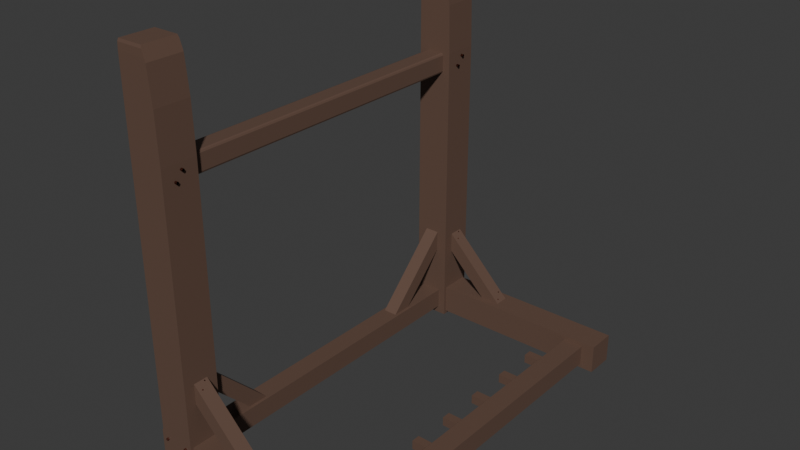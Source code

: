 # Source: Weapon_Rack.blend  (saved by Blender 4.4.30; exported with 4.5.12 LTS)
import bpy
from mathutils import Matrix  # noqa: F401  (used for matrix-valued properties, if any)

bpy.ops.wm.read_factory_settings(use_empty=True)
scene = bpy.context.scene
scene.name = 'Scene'

# ---- collections
col_collection = bpy.data.collections.new('Collection'); scene.collection.children.link(col_collection)
col_weapon_rack = bpy.data.collections.new('Weapon Rack'); scene.collection.children.link(col_weapon_rack)

# ---- materials (node trees are filled in below, after node groups)
mat_material = bpy.data.materials.new('Material')
mat_material.alpha_threshold = 0.0
mat_material.roughness = 0.5
mat_material.line_color = (0.0, 0.0, 0.0, 1.0)
mat_material_001 = bpy.data.materials.new('Material.001')

# ---- material node trees
mat_material.use_nodes = True; mat_material.node_tree.nodes.clear()
_N = mat_material.node_tree.nodes; _L = mat_material.node_tree.links
n0 = _N.new('ShaderNodeOutputMaterial'); n0.name = 'Material Output'; n0.location = (300, 300)
n1 = _N.new('ShaderNodeBsdfPrincipled'); n1.name = 'Principled BSDF'; n1.location = (10, 300)
n1.inputs[0].default_value = (0.1344, 0.07928, 0.05779, 1.0)
n1.inputs[3].default_value = 1.45
_L.new(n1.outputs[0], n0.inputs[0])
n0.is_active_output = True
mat_material_001.use_nodes = True; mat_material_001.node_tree.nodes.clear()
_N = mat_material_001.node_tree.nodes; _L = mat_material_001.node_tree.links
n0 = _N.new('ShaderNodeBsdfPrincipled'); n0.name = 'Principled BSDF'; n0.location = (10, 300)
n0.inputs[0].default_value = (0.06437, 0.01555, 0.008777, 1.0)
n0.inputs[2].default_value = 0.2457
n1 = _N.new('ShaderNodeOutputMaterial'); n1.name = 'Material Output'; n1.location = (300, 300)
_L.new(n0.outputs[0], n1.inputs[0])
n1.is_active_output = True

# ---- world
world_world = bpy.data.worlds.new('World'); scene.world = world_world
world_world.use_nodes = True; world_world.node_tree.nodes.clear()
_N = world_world.node_tree.nodes; _L = world_world.node_tree.links
n0 = _N.new('ShaderNodeOutputWorld'); n0.name = 'World Output'; n0.location = (300, 300)
n1 = _N.new('ShaderNodeBackground'); n1.name = 'Background'; n1.location = (10, 300)
n1.inputs[0].default_value = (0.05088, 0.05088, 0.05088, 1.0)
_L.new(n1.outputs[0], n0.inputs[0])
n0.is_active_output = True
world_world.color = (0.05088, 0.05088, 0.05088)
world_world.sun_shadow_jitter_overblur = 0.0

# ---- meshes
me_cube_001 = bpy.data.meshes.new('Cube.001')
me_cube_001.from_pydata([(1.0, 1.0, -1.0), (1.0, -1.0, -1.0), (-1.0, 1.0, -1.0), (-1.0, -1.0, -1.0), (1.0, -19.0, -1.0), (1.0, -21.0, -1.0), (-1.0, -19.0, -1.0), (-1.0, -21.0, -1.0), (1.0, 1.0, 0.5115), (0.7557, 1.0, 0.9346), (0.9346, 1.0, 0.7557), (1.0, -1.0, 0.5115), (0.9346, -1.0, 0.7557), (0.7557, -1.0, 0.9346), (1.0, -19.0, 0.5115), (0.7557, -19.0, 0.9346), (0.9346, -19.0, 0.7557), (1.0, -21.0, 0.5115), (0.9346, -21.0, 0.7557), (0.7557, -21.0, 0.9346), (-0.954, 0.954, 1.0), (-1.0, 1.0, 0.954), (-0.9865, 0.9865, 0.9865), (-0.954, -0.954, 1.0), (-1.0, -1.0, 0.954), (-0.9865, -0.9865, 0.9865), (-0.954, -19.05, 1.0), (-1.0, -19.0, 0.954), (-0.9865, -19.01, 0.9865), (-0.954, -20.95, 1.0), (-1.0, -21.0, 0.954), (-0.9865, -20.99, 0.9865), (0.6833, 1.0, 0.954), (0.5115, 0.954, 1.0), (0.5618, 0.9865, 0.9865), (0.5115, -0.954, 1.0), (0.6833, -1.0, 0.954), (0.5618, -0.9865, 0.9865), (0.6833, -19.0, 0.954), (0.5115, -19.05, 1.0), (0.5618, -19.01, 0.9865), (0.5115, -20.95, 1.0), (0.6833, -21.0, 0.954), (0.5618, -20.99, 0.9865), (0.5696, -19.33, -0.8573), (0.5696, -0.6697, -0.8573), (0.5696, -19.33, -0.9609), (0.5696, -0.6697, -0.9609), (-0.5696, -19.33, -0.8573), (-0.5696, -0.6697, -0.8573), (-0.5696, -19.33, -0.9609), (-0.5696, -0.6697, -0.9609), (10.57, -19.33, -0.8573), (10.57, -0.6697, -0.8573), (10.57, -19.33, -0.9609), (10.57, -0.6697, -0.9609), (9.43, -19.33, -0.8573), (9.43, -0.6697, -0.8573), (9.43, -19.33, -0.9609), (9.43, -0.6697, -0.9609), (-1.317, -20.82, -0.8349), (11.32, -20.82, -0.8349), (-1.317, -20.82, -0.9833), (11.32, -20.82, -0.9833), (-1.317, -19.18, -0.8349), (11.32, -19.18, -0.8349), (-1.317, -19.18, -0.9833), (11.32, -19.18, -0.9833), (-1.317, -0.8161, -0.8349), (11.32, -0.8161, -0.8349), (-1.317, -0.8161, -0.9833), (11.32, -0.8161, -0.9833), (-1.317, 0.8161, -0.8349), (11.32, 0.8161, -0.8349), (-1.317, 0.8161, -0.9833), (11.32, 0.8161, -0.9833), (0.5696, -19.33, 0.4951), (0.4466, -19.33, 0.5063), (0.5336, -19.33, 0.5031), (0.4466, -0.6697, 0.5063), (0.5696, -0.6697, 0.4951), (0.5336, -0.6697, 0.5031), (0.4466, -19.33, 0.4028), (0.5696, -19.33, 0.4139), (0.5336, -19.33, 0.406), (0.5696, -0.6697, 0.4139), (0.4466, -0.6697, 0.4028), (0.5336, -0.6697, 0.406), (-0.4466, -19.33, 0.5063), (-0.5696, -19.33, 0.4951), (-0.5336, -19.33, 0.5031), (-0.5696, -0.6697, 0.4951), (-0.4466, -0.6697, 0.5063), (-0.5336, -0.6697, 0.5031), (-0.5696, -19.33, 0.4139), (-0.4466, -19.33, 0.4028), (-0.5336, -19.33, 0.406), (-0.4466, -0.6697, 0.4028), (-0.5696, -0.6697, 0.4139), (-0.5336, -0.6697, 0.406), (0.6686, 0.5796, -0.8672), (0.6686, 1.08, -0.8672), (0.7036, 0.5796, -0.8663), (0.7036, 1.08, -0.8663), (0.7292, 0.5796, -0.864), (0.7292, 1.08, -0.864), (0.7385, 0.5796, -0.8608), (0.7385, 1.08, -0.8608), (0.7292, 0.5796, -0.8576), (0.7292, 1.08, -0.8576), (0.7036, 0.5796, -0.8553), (0.7036, 1.08, -0.8553), (0.6686, 0.5796, -0.8545), (0.6686, 1.08, -0.8545), (0.6336, 0.5796, -0.8553), (0.6336, 1.08, -0.8553), (0.608, 0.5796, -0.8576), (0.608, 1.08, -0.8576), (0.5987, 0.5796, -0.8608), (0.5987, 1.08, -0.8608), (0.608, 0.5796, -0.864), (0.608, 1.08, -0.864), (0.6336, 0.5796, -0.8663), (0.6336, 1.08, -0.8663), (-0.6606, 0.5796, -0.8672), (-0.6606, 1.08, -0.8672), (-0.6256, 0.5796, -0.8663), (-0.6256, 1.08, -0.8663), (-0.6, 0.5796, -0.864), (-0.6, 1.08, -0.864), (-0.5907, 0.5796, -0.8608), (-0.5907, 1.08, -0.8608), (-0.6, 0.5796, -0.8576), (-0.6, 1.08, -0.8576), (-0.6256, 0.5796, -0.8553), (-0.6256, 1.08, -0.8553), (-0.6606, 0.5796, -0.8545), (-0.6606, 1.08, -0.8545), (-0.6956, 0.5796, -0.8553), (-0.6956, 1.08, -0.8553), (-0.7212, 0.5796, -0.8576), (-0.7212, 1.08, -0.8576), (-0.7305, 0.5796, -0.8608), (-0.7305, 1.08, -0.8608), (-0.7212, 0.5796, -0.864), (-0.7212, 1.08, -0.864), (-0.6956, 0.5796, -0.8663), (-0.6956, 1.08, -0.8663), (-0.6606, 0.5796, -0.9752), (-0.6606, 1.08, -0.9752), (-0.6256, 0.5796, -0.9744), (-0.6256, 1.08, -0.9744), (-0.6, 0.5796, -0.9721), (-0.6, 1.08, -0.9721), (-0.5907, 0.5796, -0.9689), (-0.5907, 1.08, -0.9689), (-0.6, 0.5796, -0.9657), (-0.6, 1.08, -0.9657), (-0.6256, 0.5796, -0.9634), (-0.6256, 1.08, -0.9634), (-0.6606, 0.5796, -0.9625), (-0.6606, 1.08, -0.9625), (-0.6956, 0.5796, -0.9634), (-0.6956, 1.08, -0.9634), (-0.7212, 0.5796, -0.9657), (-0.7212, 1.08, -0.9657), (-0.7305, 0.5796, -0.9689), (-0.7305, 1.08, -0.9689), (-0.7212, 0.5796, -0.9721), (-0.7212, 1.08, -0.9721), (-0.6956, 0.5796, -0.9744), (-0.6956, 1.08, -0.9744), (0.6408, 0.5796, -0.9752), (0.6408, 1.08, -0.9752), (0.6758, 0.5796, -0.9744), (0.6758, 1.08, -0.9744), (0.7013, 0.5796, -0.9721), (0.7013, 1.08, -0.9721), (0.7107, 0.5796, -0.9689), (0.7107, 1.08, -0.9689), (0.7013, 0.5796, -0.9657), (0.7013, 1.08, -0.9657), (0.6758, 0.5796, -0.9634), (0.6758, 1.08, -0.9634), (0.6408, 0.5796, -0.9625), (0.6408, 1.08, -0.9625), (0.6058, 0.5796, -0.9634), (0.6058, 1.08, -0.9634), (0.5802, 0.5796, -0.9657), (0.5802, 1.08, -0.9657), (0.5709, 0.5796, -0.9689), (0.5709, 1.08, -0.9689), (0.5802, 0.5796, -0.9721), (0.5802, 1.08, -0.9721), (0.6058, 0.5796, -0.9744), (0.6058, 1.08, -0.9744), (9.8, 0.4485, -0.9388), (9.8, 0.9485, -0.9388), (9.835, 0.4485, -0.9379), (9.835, 0.9485, -0.9379), (9.861, 0.4485, -0.9356), (9.861, 0.9485, -0.9356), (9.87, 0.4485, -0.9324), (9.87, 0.9485, -0.9324), (9.861, 0.4485, -0.9292), (9.861, 0.9485, -0.9292), (9.835, 0.4485, -0.9269), (9.835, 0.9485, -0.9269), (9.8, 0.4485, -0.926), (9.8, 0.9485, -0.926), (9.765, 0.4485, -0.9269), (9.765, 0.9485, -0.9269), (9.74, 0.4485, -0.9292), (9.74, 0.9485, -0.9292), (9.73, 0.4485, -0.9324), (9.73, 0.9485, -0.9324), (9.74, 0.4485, -0.9356), (9.74, 0.9485, -0.9356), (9.765, 0.4485, -0.9379), (9.765, 0.9485, -0.9379), (9.8, 0.4485, -0.9388), (9.8, 0.9485, -0.9388), (9.835, 0.4485, -0.9379), (9.835, 0.9485, -0.9379), (9.861, 0.4485, -0.9356), (9.861, 0.9485, -0.9356), (9.87, 0.4485, -0.9324), (9.87, 0.9485, -0.9324), (9.861, 0.4485, -0.9292), (9.861, 0.9485, -0.9292), (9.835, 0.4485, -0.9269), (9.835, 0.9485, -0.9269), (9.8, 0.4485, -0.926), (9.8, 0.9485, -0.926), (9.765, 0.4485, -0.9269), (9.765, 0.9485, -0.9269), (9.74, 0.4485, -0.9292), (9.74, 0.9485, -0.9292), (9.73, 0.4485, -0.9324), (9.73, 0.9485, -0.9324), (9.74, 0.4485, -0.9356), (9.74, 0.9485, -0.9356), (9.765, 0.4485, -0.9379), (9.765, 0.9485, -0.9379), (10.51, 0.4485, -0.8716), (10.51, 0.9485, -0.8716), (10.55, 0.4485, -0.8707), (10.55, 0.9485, -0.8707), (10.57, 0.4485, -0.8684), (10.57, 0.9485, -0.8684), (10.58, 0.4485, -0.8652), (10.58, 0.9485, -0.8652), (10.57, 0.4485, -0.862), (10.57, 0.9485, -0.862), (10.55, 0.4485, -0.8597), (10.55, 0.9485, -0.8597), (10.51, 0.4485, -0.8589), (10.51, 0.9485, -0.8589), (10.48, 0.4485, -0.8597), (10.48, 0.9485, -0.8597), (10.45, 0.4485, -0.862), (10.45, 0.9485, -0.862), (10.44, 0.4485, -0.8652), (10.44, 0.9485, -0.8652), (10.45, 0.4485, -0.8684), (10.45, 0.9485, -0.8684), (10.48, 0.4485, -0.8707), (10.48, 0.9485, -0.8707), (3.971, 0.2176, -0.813), (4.141, 0.2176, -0.7975), (3.983, 0.2131, -0.814), (4.153, 0.2131, -0.7986), (3.992, 0.2008, -0.8148), (4.162, 0.2008, -0.7994), (3.995, 0.1839, -0.8151), (4.165, 0.1839, -0.7997), (3.992, 0.1671, -0.8148), (4.162, 0.1671, -0.7994), (3.983, 0.1548, -0.814), (4.153, 0.1548, -0.7986), (3.971, 0.1503, -0.813), (4.141, 0.1503, -0.7975), (3.959, 0.1548, -0.8119), (4.129, 0.1548, -0.7964), (3.95, 0.1671, -0.8111), (4.121, 0.1671, -0.7956), (3.947, 0.1839, -0.8108), (4.117, 0.1839, -0.7953), (3.95, 0.2008, -0.8111), (4.121, 0.2008, -0.7956), (3.959, 0.2131, -0.8119), (4.129, 0.2131, -0.7964), (3.971, 0.2176, -0.813), (4.141, 0.2176, -0.7975), (3.983, 0.2131, -0.814), (4.153, 0.2131, -0.7986), (3.992, 0.2008, -0.8148), (4.162, 0.2008, -0.7994), (3.995, 0.1839, -0.8151), (4.165, 0.1839, -0.7997), (3.992, 0.1671, -0.8148), (4.162, 0.1671, -0.7994), (3.983, 0.1548, -0.814), (4.153, 0.1548, -0.7986), (3.971, 0.1503, -0.813), (4.141, 0.1503, -0.7975), (3.959, 0.1548, -0.8119), (4.129, 0.1548, -0.7964), (3.95, 0.1671, -0.8111), (4.121, 0.1671, -0.7956), (3.947, 0.1839, -0.8108), (4.117, 0.1839, -0.7953), (3.95, 0.2008, -0.8111), (4.121, 0.2008, -0.7956), (3.959, 0.2131, -0.8119), (4.129, 0.2131, -0.7964), (4.213, -0.1382, -0.835), (4.384, -0.1382, -0.8195), (4.225, -0.1427, -0.8361), (4.395, -0.1427, -0.8206), (4.234, -0.155, -0.8369), (4.404, -0.155, -0.8214), (4.237, -0.1719, -0.8372), (4.407, -0.1719, -0.8217), (4.234, -0.1887, -0.8369), (4.404, -0.1887, -0.8214), (4.225, -0.201, -0.8361), (4.395, -0.201, -0.8206), (4.213, -0.2055, -0.835), (4.384, -0.2055, -0.8195), (4.201, -0.201, -0.8339), (4.372, -0.201, -0.8184), (4.193, -0.1887, -0.8331), (4.363, -0.1887, -0.8177), (4.19, -0.1719, -0.8328), (4.36, -0.1719, -0.8174), (4.193, -0.155, -0.8331), (4.363, -0.155, -0.8177), (4.201, -0.1427, -0.8339), (4.372, -0.1427, -0.8184), (0.9134, 0.2176, -0.5359), (1.084, 0.2176, -0.5205), (0.9253, 0.2131, -0.537), (1.096, 0.2131, -0.5216), (0.934, 0.2008, -0.5378), (1.104, 0.2008, -0.5223), (0.9372, 0.1839, -0.5381), (1.107, 0.1839, -0.5226), (0.934, 0.1671, -0.5378), (1.104, 0.1671, -0.5223), (0.9253, 0.1548, -0.537), (1.096, 0.1548, -0.5216), (0.9134, 0.1503, -0.5359), (1.084, 0.1503, -0.5205), (0.9015, 0.1548, -0.5349), (1.072, 0.1548, -0.5194), (0.8928, 0.1671, -0.5341), (1.063, 0.1671, -0.5186), (0.8896, 0.1839, -0.5338), (1.06, 0.1839, -0.5183), (0.8928, 0.2008, -0.5341), (1.063, 0.2008, -0.5186), (0.9015, 0.2131, -0.5349), (1.072, 0.2131, -0.5194), (0.9134, 0.2176, -0.5359), (1.084, 0.2176, -0.5205), (0.9253, 0.2131, -0.537), (1.096, 0.2131, -0.5216), (0.934, 0.2008, -0.5378), (1.104, 0.2008, -0.5223), (0.9372, 0.1839, -0.5381), (1.107, 0.1839, -0.5226), (0.934, 0.1671, -0.5378), (1.104, 0.1671, -0.5223), (0.9253, 0.1548, -0.537), (1.096, 0.1548, -0.5216), (0.9134, 0.1503, -0.5359), (1.084, 0.1503, -0.5205), (0.9015, 0.1548, -0.5349), (1.072, 0.1548, -0.5194), (0.8928, 0.1671, -0.5341), (1.063, 0.1671, -0.5186), (0.8896, 0.1839, -0.5338), (1.06, 0.1839, -0.5183), (0.8928, 0.2008, -0.5341), (1.063, 0.2008, -0.5186), (0.9015, 0.2131, -0.5349), (1.072, 0.2131, -0.5194), (1.156, -0.1382, -0.558), (1.326, -0.1382, -0.5425), (1.168, -0.1427, -0.5591), (1.338, -0.1427, -0.5436), (1.176, -0.155, -0.5599), (1.347, -0.155, -0.5444), (1.18, -0.1719, -0.5601), (1.35, -0.1719, -0.5447), (1.176, -0.1887, -0.5599), (1.347, -0.1887, -0.5444), (1.168, -0.201, -0.5591), (1.338, -0.201, -0.5436), (1.156, -0.2055, -0.558), (1.326, -0.2055, -0.5425), (1.144, -0.201, -0.5569), (1.314, -0.201, -0.5414), (1.135, -0.1887, -0.5561), (1.305, -0.1887, -0.5406), (1.132, -0.1719, -0.5558), (1.302, -0.1719, -0.5403), (1.135, -0.155, -0.5561), (1.305, -0.155, -0.5406), (1.144, -0.1427, -0.5569), (1.314, -0.1427, -0.5414), (3.971, -19.78, -0.813), (4.141, -19.78, -0.7975), (3.983, -19.79, -0.814), (4.153, -19.79, -0.7986), (3.992, -19.8, -0.8148), (4.162, -19.8, -0.7994), (3.995, -19.82, -0.8151), (4.165, -19.82, -0.7997), (3.992, -19.83, -0.8148), (4.162, -19.83, -0.7994), (3.983, -19.85, -0.814), (4.153, -19.85, -0.7986), (3.971, -19.85, -0.813), (4.141, -19.85, -0.7975), (3.959, -19.85, -0.8119), (4.129, -19.85, -0.7964), (3.95, -19.83, -0.8111), (4.121, -19.83, -0.7956), (3.947, -19.82, -0.8108), (4.117, -19.82, -0.7953), (3.95, -19.8, -0.8111), (4.121, -19.8, -0.7956), (3.959, -19.79, -0.8119), (4.129, -19.79, -0.7964), (3.971, -19.78, -0.813), (4.141, -19.78, -0.7975), (3.983, -19.79, -0.814), (4.153, -19.79, -0.7986), (3.992, -19.8, -0.8148), (4.162, -19.8, -0.7994), (3.995, -19.82, -0.8151), (4.165, -19.82, -0.7997), (3.992, -19.83, -0.8148), (4.162, -19.83, -0.7994), (3.983, -19.85, -0.814), (4.153, -19.85, -0.7986), (3.971, -19.85, -0.813), (4.141, -19.85, -0.7975), (3.959, -19.85, -0.8119), (4.129, -19.85, -0.7964), (3.95, -19.83, -0.8111), (4.121, -19.83, -0.7956), (3.947, -19.82, -0.8108), (4.117, -19.82, -0.7953), (3.95, -19.8, -0.8111), (4.121, -19.8, -0.7956), (3.959, -19.79, -0.8119), (4.129, -19.79, -0.7964), (4.213, -20.14, -0.835), (4.384, -20.14, -0.8195), (4.225, -20.14, -0.8361), (4.395, -20.14, -0.8206), (4.234, -20.16, -0.8369), (4.404, -20.16, -0.8214), (4.237, -20.17, -0.8372), (4.407, -20.17, -0.8217), (4.234, -20.19, -0.8369), (4.404, -20.19, -0.8214), (4.225, -20.2, -0.8361), (4.395, -20.2, -0.8206), (4.213, -20.21, -0.835), (4.384, -20.21, -0.8195), (4.201, -20.2, -0.8339), (4.372, -20.2, -0.8184), (4.193, -20.19, -0.8331), (4.363, -20.19, -0.8177), (4.19, -20.17, -0.8328), (4.36, -20.17, -0.8174), (4.193, -20.16, -0.8331), (4.363, -20.16, -0.8177), (4.201, -20.14, -0.8339), (4.372, -20.14, -0.8184), (0.9134, -19.78, -0.5359), (1.084, -19.78, -0.5205), (0.9253, -19.79, -0.537), (1.096, -19.79, -0.5216), (0.934, -19.8, -0.5378), (1.104, -19.8, -0.5223), (0.9372, -19.82, -0.5381), (1.107, -19.82, -0.5226), (0.934, -19.83, -0.5378), (1.104, -19.83, -0.5223), (0.9253, -19.85, -0.537), (1.096, -19.85, -0.5216), (0.9134, -19.85, -0.5359), (1.084, -19.85, -0.5205), (0.9015, -19.85, -0.5349), (1.072, -19.85, -0.5194), (0.8928, -19.83, -0.5341), (1.063, -19.83, -0.5186), (0.8896, -19.82, -0.5338), (1.06, -19.82, -0.5183), (0.8928, -19.8, -0.5341), (1.063, -19.8, -0.5186), (0.9015, -19.79, -0.5349), (1.072, -19.79, -0.5194), (0.9134, -19.78, -0.5359), (1.084, -19.78, -0.5205), (0.9253, -19.79, -0.537), (1.096, -19.79, -0.5216), (0.934, -19.8, -0.5378), (1.104, -19.8, -0.5223), (0.9372, -19.82, -0.5381), (1.107, -19.82, -0.5226), (0.934, -19.83, -0.5378), (1.104, -19.83, -0.5223), (0.9253, -19.85, -0.537), (1.096, -19.85, -0.5216), (0.9134, -19.85, -0.5359), (1.084, -19.85, -0.5205), (0.9015, -19.85, -0.5349), (1.072, -19.85, -0.5194), (0.8928, -19.83, -0.5341), (1.063, -19.83, -0.5186), (0.8896, -19.82, -0.5338), (1.06, -19.82, -0.5183), (0.8928, -19.8, -0.5341), (1.063, -19.8, -0.5186), (0.9015, -19.79, -0.5349), (1.072, -19.79, -0.5194), (1.156, -20.14, -0.558), (1.326, -20.14, -0.5425), (1.168, -20.14, -0.5591), (1.338, -20.14, -0.5436), (1.176, -20.16, -0.5599), (1.347, -20.16, -0.5444), (1.18, -20.17, -0.5601), (1.35, -20.17, -0.5447), (1.176, -20.19, -0.5599), (1.347, -20.19, -0.5444), (1.168, -20.2, -0.5591), (1.338, -20.2, -0.5436), (1.156, -20.21, -0.558), (1.326, -20.21, -0.5425), (1.144, -20.2, -0.5569), (1.314, -20.2, -0.5414), (1.135, -20.19, -0.5561), (1.305, -20.19, -0.5406), (1.132, -20.17, -0.5558), (1.302, -20.17, -0.5403), (1.135, -20.16, -0.5561), (1.305, -20.16, -0.5406), (1.144, -20.14, -0.5569), (1.314, -20.14, -0.5414), (0.6686, -20.6, -0.951), (0.6686, -21.1, -0.951), (0.7036, -20.6, -0.9519), (0.7036, -21.1, -0.9519), (0.7292, -20.6, -0.9542), (0.7292, -21.1, -0.9542), (0.7385, -20.6, -0.9574), (0.7385, -21.1, -0.9574), (0.7292, -20.6, -0.9605), (0.7292, -21.1, -0.9605), (0.7036, -20.6, -0.9629), (0.7036, -21.1, -0.9629), (0.6686, -20.6, -0.9637), (0.6686, -21.1, -0.9637), (0.6336, -20.6, -0.9629), (0.6336, -21.1, -0.9629), (0.608, -20.6, -0.9605), (0.608, -21.1, -0.9605), (0.5987, -20.6, -0.9574), (0.5987, -21.1, -0.9574), (0.608, -20.6, -0.9542), (0.608, -21.1, -0.9542), (0.6336, -20.6, -0.9519), (0.6336, -21.1, -0.9519), (-0.6606, -20.6, -0.951), (-0.6606, -21.1, -0.951), (-0.6256, -20.6, -0.9519), (-0.6256, -21.1, -0.9519), (-0.6, -20.6, -0.9542), (-0.6, -21.1, -0.9542), (-0.5907, -20.6, -0.9574), (-0.5907, -21.1, -0.9574), (-0.6, -20.6, -0.9605), (-0.6, -21.1, -0.9605), (-0.6256, -20.6, -0.9629), (-0.6256, -21.1, -0.9629), (-0.6606, -20.6, -0.9637), (-0.6606, -21.1, -0.9637), (-0.6956, -20.6, -0.9629), (-0.6956, -21.1, -0.9629), (-0.7212, -20.6, -0.9605), (-0.7212, -21.1, -0.9605), (-0.7305, -20.6, -0.9574), (-0.7305, -21.1, -0.9574), (-0.7212, -20.6, -0.9542), (-0.7212, -21.1, -0.9542), (-0.6956, -20.6, -0.9519), (-0.6956, -21.1, -0.9519), (-0.6606, -20.6, -0.8429), (-0.6606, -21.1, -0.8429), (-0.6256, -20.6, -0.8438), (-0.6256, -21.1, -0.8438), (-0.6, -20.6, -0.8461), (-0.6, -21.1, -0.8461), (-0.5907, -20.6, -0.8493), (-0.5907, -21.1, -0.8493), (-0.6, -20.6, -0.8525), (-0.6, -21.1, -0.8525), (-0.6256, -20.6, -0.8548), (-0.6256, -21.1, -0.8548), (-0.6606, -20.6, -0.8556), (-0.6606, -21.1, -0.8556), (-0.6956, -20.6, -0.8548), (-0.6956, -21.1, -0.8548), (-0.7212, -20.6, -0.8525), (-0.7212, -21.1, -0.8525), (-0.7305, -20.6, -0.8493), (-0.7305, -21.1, -0.8493), (-0.7212, -20.6, -0.8461), (-0.7212, -21.1, -0.8461), (-0.6956, -20.6, -0.8438), (-0.6956, -21.1, -0.8438), (0.6408, -20.6, -0.8429), (0.6408, -21.1, -0.8429), (0.6758, -20.6, -0.8438), (0.6758, -21.1, -0.8438), (0.7013, -20.6, -0.8461), (0.7013, -21.1, -0.8461), (0.7107, -20.6, -0.8493), (0.7107, -21.1, -0.8493), (0.7013, -20.6, -0.8525), (0.7013, -21.1, -0.8525), (0.6758, -20.6, -0.8548), (0.6758, -21.1, -0.8548), (0.6408, -20.6, -0.8556), (0.6408, -21.1, -0.8556), (0.6058, -20.6, -0.8548), (0.6058, -21.1, -0.8548), (0.5802, -20.6, -0.8525), (0.5802, -21.1, -0.8525), (0.5709, -20.6, -0.8493), (0.5709, -21.1, -0.8493), (0.5802, -20.6, -0.8461), (0.5802, -21.1, -0.8461), (0.6058, -20.6, -0.8438), (0.6058, -21.1, -0.8438), (9.8, -20.47, -0.8794), (9.8, -20.97, -0.8794), (9.835, -20.47, -0.8803), (9.835, -20.97, -0.8803), (9.861, -20.47, -0.8826), (9.861, -20.97, -0.8826), (9.87, -20.47, -0.8858), (9.87, -20.97, -0.8858), (9.861, -20.47, -0.889), (9.861, -20.97, -0.889), (9.835, -20.47, -0.8913), (9.835, -20.97, -0.8913), (9.8, -20.47, -0.8921), (9.8, -20.97, -0.8921), (9.765, -20.47, -0.8913), (9.765, -20.97, -0.8913), (9.74, -20.47, -0.889), (9.74, -20.97, -0.889), (9.73, -20.47, -0.8858), (9.73, -20.97, -0.8858), (9.74, -20.47, -0.8826), (9.74, -20.97, -0.8826), (9.765, -20.47, -0.8803), (9.765, -20.97, -0.8803), (9.8, -20.47, -0.8794), (9.8, -20.97, -0.8794), (9.835, -20.47, -0.8803), (9.835, -20.97, -0.8803), (9.861, -20.47, -0.8826), (9.861, -20.97, -0.8826), (9.87, -20.47, -0.8858), (9.87, -20.97, -0.8858), (9.861, -20.47, -0.889), (9.861, -20.97, -0.889), (9.835, -20.47, -0.8913), (9.835, -20.97, -0.8913), (9.8, -20.47, -0.8921), (9.8, -20.97, -0.8921), (9.765, -20.47, -0.8913), (9.765, -20.97, -0.8913), (9.74, -20.47, -0.889), (9.74, -20.97, -0.889), (9.73, -20.47, -0.8858), (9.73, -20.97, -0.8858), (9.74, -20.47, -0.8826), (9.74, -20.97, -0.8826), (9.765, -20.47, -0.8803), (9.765, -20.97, -0.8803), (10.51, -20.47, -0.9466), (10.51, -20.97, -0.9466), (10.55, -20.47, -0.9475), (10.55, -20.97, -0.9475), (10.57, -20.47, -0.9498), (10.57, -20.97, -0.9498), (10.58, -20.47, -0.953), (10.58, -20.97, -0.953), (10.57, -20.47, -0.9562), (10.57, -20.97, -0.9562), (10.55, -20.47, -0.9585), (10.55, -20.97, -0.9585), (10.51, -20.47, -0.9593), (10.51, -20.97, -0.9593), (10.48, -20.47, -0.9585), (10.48, -20.97, -0.9585), (10.45, -20.47, -0.9562), (10.45, -20.97, -0.9562), (10.44, -20.47, -0.953), (10.44, -20.97, -0.953), (10.45, -20.47, -0.9498), (10.45, -20.97, -0.9498), (10.48, -20.47, -0.9475), (10.48, -20.97, -0.9475), (0.6489, -20.29, 0.4422), (1.149, -20.29, 0.4422), (0.6489, -20.26, 0.4414), (1.149, -20.26, 0.4414), (0.6489, -20.23, 0.4391), (1.149, -20.23, 0.4391), (0.6489, -20.22, 0.4359), (1.149, -20.22, 0.4359), (0.6489, -20.23, 0.4327), (1.149, -20.23, 0.4327), (0.6489, -20.26, 0.4304), (1.149, -20.26, 0.4304), (0.6489, -20.29, 0.4295), (1.149, -20.29, 0.4295), (0.6489, -20.33, 0.4304), (1.149, -20.33, 0.4304), (0.6489, -20.35, 0.4327), (1.149, -20.35, 0.4327), (0.6489, -20.36, 0.4359), (1.149, -20.36, 0.4359), (0.6489, -20.35, 0.4391), (1.149, -20.35, 0.4391), (0.6489, -20.33, 0.4414), (1.149, -20.33, 0.4414), (0.6489, -20.29, 0.4422), (1.149, -20.29, 0.4422), (0.6489, -20.26, 0.4414), (1.149, -20.26, 0.4414), (0.6489, -20.23, 0.4391), (1.149, -20.23, 0.4391), (0.6489, -20.22, 0.4359), (1.149, -20.22, 0.4359), (0.6489, -20.23, 0.4327), (1.149, -20.23, 0.4327), (0.6489, -20.26, 0.4304), (1.149, -20.26, 0.4304), (0.6489, -20.29, 0.4295), (1.149, -20.29, 0.4295), (0.6489, -20.33, 0.4304), (1.149, -20.33, 0.4304), (0.6489, -20.35, 0.4327), (1.149, -20.35, 0.4327), (0.6489, -20.36, 0.4359), (1.149, -20.36, 0.4359), (0.6489, -20.35, 0.4391), (1.149, -20.35, 0.4391), (0.6489, -20.33, 0.4414), (1.149, -20.33, 0.4414), (0.6489, -19.92, 0.4868), (1.149, -19.92, 0.4868), (0.6489, -19.88, 0.486), (1.149, -19.88, 0.486), (0.6489, -19.86, 0.4836), (1.149, -19.86, 0.4836), (0.6489, -19.85, 0.4805), (1.149, -19.85, 0.4805), (0.6489, -19.86, 0.4773), (1.149, -19.86, 0.4773), (0.6489, -19.88, 0.475), (1.149, -19.88, 0.475), (0.6489, -19.92, 0.4741), (1.149, -19.92, 0.4741), (0.6489, -19.95, 0.475), (1.149, -19.95, 0.475), (0.6489, -19.98, 0.4773), (1.149, -19.98, 0.4773), (0.6489, -19.99, 0.4805), (1.149, -19.99, 0.4805), (0.6489, -19.98, 0.4836), (1.149, -19.98, 0.4836), (0.6489, -19.95, 0.486), (1.149, -19.95, 0.486), (0.6489, -19.92, 0.4868), (1.149, -19.92, 0.4868), (0.6489, -19.88, 0.486), (1.149, -19.88, 0.486), (0.6489, -19.86, 0.4836), (1.149, -19.86, 0.4836), (0.6489, -19.85, 0.4805), (1.149, -19.85, 0.4805), (0.6489, -19.86, 0.4773), (1.149, -19.86, 0.4773), (0.6489, -19.88, 0.475), (1.149, -19.88, 0.475), (0.6489, -19.92, 0.4741), (1.149, -19.92, 0.4741), (0.6489, -19.95, 0.475), (1.149, -19.95, 0.475), (0.6489, -19.98, 0.4773), (1.149, -19.98, 0.4773), (0.6489, -19.99, 0.4805), (1.149, -19.99, 0.4805), (0.6489, -19.98, 0.4836), (1.149, -19.98, 0.4836), (0.6489, -19.95, 0.486), (1.149, -19.95, 0.486), (0.6489, -0.2922, 0.4422), (1.149, -0.2922, 0.4422), (0.6489, -0.2572, 0.4414), (1.149, -0.2572, 0.4414), (0.6489, -0.2316, 0.4391), (1.149, -0.2316, 0.4391), (0.6489, -0.2222, 0.4359), (1.149, -0.2222, 0.4359), (0.6489, -0.2316, 0.4327), (1.149, -0.2316, 0.4327), (0.6489, -0.2572, 0.4304), (1.149, -0.2572, 0.4304), (0.6489, -0.2922, 0.4295), (1.149, -0.2922, 0.4295), (0.6489, -0.3271, 0.4304), (1.149, -0.3271, 0.4304), (0.6489, -0.3527, 0.4327), (1.149, -0.3527, 0.4327), (0.6489, -0.3621, 0.4359), (1.149, -0.3621, 0.4359), (0.6489, -0.3527, 0.4391), (1.149, -0.3527, 0.4391), (0.6489, -0.3271, 0.4414), (1.149, -0.3271, 0.4414), (0.6489, -0.2922, 0.4422), (1.149, -0.2922, 0.4422), (0.6489, -0.2572, 0.4414), (1.149, -0.2572, 0.4414), (0.6489, -0.2316, 0.4391), (1.149, -0.2316, 0.4391), (0.6489, -0.2222, 0.4359), (1.149, -0.2222, 0.4359), (0.6489, -0.2316, 0.4327), (1.149, -0.2316, 0.4327), (0.6489, -0.2572, 0.4304), (1.149, -0.2572, 0.4304), (0.6489, -0.2922, 0.4295), (1.149, -0.2922, 0.4295), (0.6489, -0.3271, 0.4304), (1.149, -0.3271, 0.4304), (0.6489, -0.3527, 0.4327), (1.149, -0.3527, 0.4327), (0.6489, -0.3621, 0.4359), (1.149, -0.3621, 0.4359), (0.6489, -0.3527, 0.4391), (1.149, -0.3527, 0.4391), (0.6489, -0.3271, 0.4414), (1.149, -0.3271, 0.4414), (0.6489, 0.08425, 0.4868), (1.149, 0.08425, 0.4868), (0.6489, 0.1192, 0.486), (1.149, 0.1192, 0.486), (0.6489, 0.1448, 0.4836), (1.149, 0.1448, 0.4836), (0.6489, 0.1542, 0.4805), (1.149, 0.1542, 0.4805), (0.6489, 0.1448, 0.4773), (1.149, 0.1448, 0.4773), (0.6489, 0.1192, 0.475), (1.149, 0.1192, 0.475), (0.6489, 0.08425, 0.4741), (1.149, 0.08425, 0.4741), (0.6489, 0.04929, 0.475), (1.149, 0.04929, 0.475), (0.6489, 0.02369, 0.4773), (1.149, 0.02369, 0.4773), (0.6489, 0.01433, 0.4805), (1.149, 0.01433, 0.4805), (0.6489, 0.02369, 0.4836), (1.149, 0.02369, 0.4836), (0.6489, 0.04929, 0.486), (1.149, 0.04929, 0.486), (0.6489, 0.08425, 0.4868), (1.149, 0.08425, 0.4868), (0.6489, 0.1192, 0.486), (1.149, 0.1192, 0.486), (0.6489, 0.1448, 0.4836), (1.149, 0.1448, 0.4836), (0.6489, 0.1542, 0.4805), (1.149, 0.1542, 0.4805), (0.6489, 0.1448, 0.4773), (1.149, 0.1448, 0.4773), (0.6489, 0.1192, 0.475), (1.149, 0.1192, 0.475), (0.6489, 0.08425, 0.4741), (1.149, 0.08425, 0.4741), (0.6489, 0.04929, 0.475), (1.149, 0.04929, 0.475), (0.6489, 0.02369, 0.4773), (1.149, 0.02369, 0.4773), (0.6489, 0.01433, 0.4805), (1.149, 0.01433, 0.4805), (0.6489, 0.02369, 0.4836), (1.149, 0.02369, 0.4836), (0.6489, 0.04929, 0.486), (1.149, 0.04929, 0.486), (8.089, -10.25, -0.9137), (9.589, -10.25, -0.9137), (8.089, -10.25, -0.9591), (9.589, -10.25, -0.9591), (8.089, -9.75, -0.9137), (9.589, -9.75, -0.9137), (8.089, -9.75, -0.9591), (9.589, -9.75, -0.9591), (8.089, -15.25, -0.9137), (9.589, -15.25, -0.9137), (8.089, -15.25, -0.9591), (9.589, -15.25, -0.9591), (8.089, -14.75, -0.9137), (9.589, -14.75, -0.9137), (8.089, -14.75, -0.9591), (9.589, -14.75, -0.9591), (8.089, -2.75, -0.9137), (9.589, -2.75, -0.9137), (8.089, -2.75, -0.9591), (9.589, -2.75, -0.9591), (8.089, -2.25, -0.9137), (9.589, -2.25, -0.9137), (8.089, -2.25, -0.9591), (9.589, -2.25, -0.9591), (8.089, -7.75, -0.9137), (9.589, -7.75, -0.9137), (8.089, -7.75, -0.9591), (9.589, -7.75, -0.9591), (8.089, -7.25, -0.9137), (9.589, -7.25, -0.9137), (8.089, -7.25, -0.9591), (9.589, -7.25, -0.9591), (8.089, -12.75, -0.9137), (9.589, -12.75, -0.9137), (8.089, -12.75, -0.9591), (9.589, -12.75, -0.9591), (8.089, -12.25, -0.9137), (9.589, -12.25, -0.9137), (8.089, -12.25, -0.9591), (9.589, -12.25, -0.9591), (8.089, -17.75, -0.9137), (9.589, -17.75, -0.9137), (8.089, -17.75, -0.9591), (9.589, -17.75, -0.9591), (8.089, -17.25, -0.9137), (9.589, -17.25, -0.9137), (8.089, -17.25, -0.9591), (9.589, -17.25, -0.9591), (8.089, -5.25, -0.9137), (9.589, -5.25, -0.9137), (8.089, -5.25, -0.9591), (9.589, -5.25, -0.9591), (8.089, -4.75, -0.9137), (9.589, -4.75, -0.9137), (8.089, -4.75, -0.9591), (9.589, -4.75, -0.9591), (0.5038, -0.4056, -0.4709), (4.943, -0.4056, -0.8745), (-0.06979, -0.4056, -0.523), (4.37, -0.4056, -0.9266), (0.5038, 0.4056, -0.4709), (4.943, 0.4056, -0.8745), (-0.06979, 0.4056, -0.523), (4.37, 0.4056, -0.9266), (0.5038, -20.41, -0.4709), (4.943, -20.41, -0.8745), (-0.06979, -20.41, -0.523), (4.37, -20.41, -0.9266), (0.5038, -19.59, -0.4709), (4.943, -19.59, -0.8745), (-0.06979, -19.59, -0.523), (4.37, -19.59, -0.9266), (-0.4138, -0.7072, -0.4758), (-0.4138, -5.147, -0.8794), (-0.4138, -0.1337, -0.5279), (-0.4138, -4.573, -0.9315), (0.3974, -0.7072, -0.4758), (0.3974, -5.147, -0.8794), (0.3974, -0.1337, -0.5279), (0.3974, -4.573, -0.9315), (0.3974, -19.57, -0.4758), (0.3974, -15.13, -0.8794), (0.3974, -20.15, -0.5279), (0.3974, -15.71, -0.9315), (-0.4138, -19.57, -0.4758), (-0.4138, -15.13, -0.8794), (-0.4138, -20.15, -0.5279), (-0.4138, -15.71, -0.9315)], [], [(7, 30, 27, 6), (5, 17, 18, 19, 42, 30, 7), (33, 20, 23, 35), (2, 0, 1, 3), (1, 11, 12, 13, 36, 24, 3), (0, 8, 11, 1), (32, 34, 33, 35, 37, 36, 13, 9), (39, 26, 29, 41), (6, 4, 5, 7), (6, 27, 38, 15, 16, 14, 4), (4, 14, 17, 5), (38, 40, 39, 41, 43, 42, 19, 15), (9, 13, 12, 10), (10, 12, 11, 8), (15, 19, 18, 16), (16, 18, 17, 14), (3, 24, 21, 2), (23, 20, 22, 25), (25, 22, 21, 24), (29, 26, 28, 31), (31, 28, 27, 30), (20, 33, 34, 22), (22, 34, 32, 21), (24, 36, 37, 25), (25, 37, 35, 23), (26, 39, 40, 28), (28, 40, 38, 27), (30, 42, 43, 31), (31, 43, 41, 29), (2, 21, 32, 9, 10, 8, 0), (44, 48, 50, 46), (47, 46, 50, 51), (51, 50, 48, 49), (49, 45, 47, 51), (45, 44, 46, 47), (49, 48, 44, 45), (52, 56, 58, 54), (55, 54, 58, 59), (59, 58, 56, 57), (57, 53, 55, 59), (53, 52, 54, 55), (57, 56, 52, 53), (60, 64, 66, 62), (63, 62, 66, 67), (67, 66, 64, 65), (65, 61, 63, 67), (61, 60, 62, 63), (65, 64, 60, 61), (68, 72, 74, 70), (71, 70, 74, 75), (75, 74, 72, 73), (73, 69, 71, 75), (69, 68, 70, 71), (73, 72, 68, 69), (91, 93, 92, 79, 81, 80, 85, 87, 86, 97, 99, 98), (98, 94, 89, 91), (86, 82, 95, 97), (76, 78, 77, 88, 90, 89, 94, 96, 95, 82, 84, 83), (80, 76, 83, 85), (76, 80, 81, 78), (78, 81, 79, 77), (97, 95, 96, 99), (99, 96, 94, 98), (82, 86, 87, 84), (84, 87, 85, 83), (88, 92, 93, 90), (90, 93, 91, 89), (92, 88, 77, 79), (100, 101, 103, 102), (102, 103, 105, 104), (104, 105, 107, 106), (106, 107, 109, 108), (108, 109, 111, 110), (110, 111, 113, 112), (112, 113, 115, 114), (114, 115, 117, 116), (116, 117, 119, 118), (118, 119, 121, 120), (103, 101, 123, 121, 119, 117, 115, 113, 111, 109, 107, 105), (120, 121, 123, 122), (122, 123, 101, 100), (100, 102, 104, 106, 108, 110, 112, 114, 116, 118, 120, 122), (124, 125, 127, 126), (126, 127, 129, 128), (128, 129, 131, 130), (130, 131, 133, 132), (132, 133, 135, 134), (134, 135, 137, 136), (136, 137, 139, 138), (138, 139, 141, 140), (140, 141, 143, 142), (142, 143, 145, 144), (127, 125, 147, 145, 143, 141, 139, 137, 135, 133, 131, 129), (144, 145, 147, 146), (146, 147, 125, 124), (124, 126, 128, 130, 132, 134, 136, 138, 140, 142, 144, 146), (148, 149, 151, 150), (150, 151, 153, 152), (152, 153, 155, 154), (154, 155, 157, 156), (156, 157, 159, 158), (158, 159, 161, 160), (160, 161, 163, 162), (162, 163, 165, 164), (164, 165, 167, 166), (166, 167, 169, 168), (151, 149, 171, 169, 167, 165, 163, 161, 159, 157, 155, 153), (168, 169, 171, 170), (170, 171, 149, 148), (148, 150, 152, 154, 156, 158, 160, 162, 164, 166, 168, 170), (172, 173, 175, 174), (174, 175, 177, 176), (176, 177, 179, 178), (178, 179, 181, 180), (180, 181, 183, 182), (182, 183, 185, 184), (184, 185, 187, 186), (186, 187, 189, 188), (188, 189, 191, 190), (190, 191, 193, 192), (175, 173, 195, 193, 191, 189, 187, 185, 183, 181, 179, 177), (192, 193, 195, 194), (194, 195, 173, 172), (172, 174, 176, 178, 180, 182, 184, 186, 188, 190, 192, 194), (196, 197, 199, 198), (198, 199, 201, 200), (200, 201, 203, 202), (202, 203, 205, 204), (204, 205, 207, 206), (206, 207, 209, 208), (208, 209, 211, 210), (210, 211, 213, 212), (212, 213, 215, 214), (214, 215, 217, 216), (199, 197, 219, 217, 215, 213, 211, 209, 207, 205, 203, 201), (216, 217, 219, 218), (218, 219, 197, 196), (196, 198, 200, 202, 204, 206, 208, 210, 212, 214, 216, 218), (220, 221, 223, 222), (222, 223, 225, 224), (224, 225, 227, 226), (226, 227, 229, 228), (228, 229, 231, 230), (230, 231, 233, 232), (232, 233, 235, 234), (234, 235, 237, 236), (236, 237, 239, 238), (238, 239, 241, 240), (223, 221, 243, 241, 239, 237, 235, 233, 231, 229, 227, 225), (240, 241, 243, 242), (242, 243, 221, 220), (220, 222, 224, 226, 228, 230, 232, 234, 236, 238, 240, 242), (244, 245, 247, 246), (246, 247, 249, 248), (248, 249, 251, 250), (250, 251, 253, 252), (252, 253, 255, 254), (254, 255, 257, 256), (256, 257, 259, 258), (258, 259, 261, 260), (260, 261, 263, 262), (262, 263, 265, 264), (247, 245, 267, 265, 263, 261, 259, 257, 255, 253, 251, 249), (264, 265, 267, 266), (266, 267, 245, 244), (244, 246, 248, 250, 252, 254, 256, 258, 260, 262, 264, 266), (268, 269, 271, 270), (270, 271, 273, 272), (272, 273, 275, 274), (274, 275, 277, 276), (276, 277, 279, 278), (278, 279, 281, 280), (280, 281, 283, 282), (282, 283, 285, 284), (284, 285, 287, 286), (286, 287, 289, 288), (271, 269, 291, 289, 287, 285, 283, 281, 279, 277, 275, 273), (288, 289, 291, 290), (290, 291, 269, 268), (268, 270, 272, 274, 276, 278, 280, 282, 284, 286, 288, 290), (292, 293, 295, 294), (294, 295, 297, 296), (296, 297, 299, 298), (298, 299, 301, 300), (300, 301, 303, 302), (302, 303, 305, 304), (304, 305, 307, 306), (306, 307, 309, 308), (308, 309, 311, 310), (310, 311, 313, 312), (295, 293, 315, 313, 311, 309, 307, 305, 303, 301, 299, 297), (312, 313, 315, 314), (314, 315, 293, 292), (292, 294, 296, 298, 300, 302, 304, 306, 308, 310, 312, 314), (316, 317, 319, 318), (318, 319, 321, 320), (320, 321, 323, 322), (322, 323, 325, 324), (324, 325, 327, 326), (326, 327, 329, 328), (328, 329, 331, 330), (330, 331, 333, 332), (332, 333, 335, 334), (334, 335, 337, 336), (319, 317, 339, 337, 335, 333, 331, 329, 327, 325, 323, 321), (336, 337, 339, 338), (338, 339, 317, 316), (316, 318, 320, 322, 324, 326, 328, 330, 332, 334, 336, 338), (340, 341, 343, 342), (342, 343, 345, 344), (344, 345, 347, 346), (346, 347, 349, 348), (348, 349, 351, 350), (350, 351, 353, 352), (352, 353, 355, 354), (354, 355, 357, 356), (356, 357, 359, 358), (358, 359, 361, 360), (343, 341, 363, 361, 359, 357, 355, 353, 351, 349, 347, 345), (360, 361, 363, 362), (362, 363, 341, 340), (340, 342, 344, 346, 348, 350, 352, 354, 356, 358, 360, 362), (364, 365, 367, 366), (366, 367, 369, 368), (368, 369, 371, 370), (370, 371, 373, 372), (372, 373, 375, 374), (374, 375, 377, 376), (376, 377, 379, 378), (378, 379, 381, 380), (380, 381, 383, 382), (382, 383, 385, 384), (367, 365, 387, 385, 383, 381, 379, 377, 375, 373, 371, 369), (384, 385, 387, 386), (386, 387, 365, 364), (364, 366, 368, 370, 372, 374, 376, 378, 380, 382, 384, 386), (388, 389, 391, 390), (390, 391, 393, 392), (392, 393, 395, 394), (394, 395, 397, 396), (396, 397, 399, 398), (398, 399, 401, 400), (400, 401, 403, 402), (402, 403, 405, 404), (404, 405, 407, 406), (406, 407, 409, 408), (391, 389, 411, 409, 407, 405, 403, 401, 399, 397, 395, 393), (408, 409, 411, 410), (410, 411, 389, 388), (388, 390, 392, 394, 396, 398, 400, 402, 404, 406, 408, 410), (412, 413, 415, 414), (414, 415, 417, 416), (416, 417, 419, 418), (418, 419, 421, 420), (420, 421, 423, 422), (422, 423, 425, 424), (424, 425, 427, 426), (426, 427, 429, 428), (428, 429, 431, 430), (430, 431, 433, 432), (415, 413, 435, 433, 431, 429, 427, 425, 423, 421, 419, 417), (432, 433, 435, 434), (434, 435, 413, 412), (412, 414, 416, 418, 420, 422, 424, 426, 428, 430, 432, 434), (436, 437, 439, 438), (438, 439, 441, 440), (440, 441, 443, 442), (442, 443, 445, 444), (444, 445, 447, 446), (446, 447, 449, 448), (448, 449, 451, 450), (450, 451, 453, 452), (452, 453, 455, 454), (454, 455, 457, 456), (439, 437, 459, 457, 455, 453, 451, 449, 447, 445, 443, 441), (456, 457, 459, 458), (458, 459, 437, 436), (436, 438, 440, 442, 444, 446, 448, 450, 452, 454, 456, 458), (460, 461, 463, 462), (462, 463, 465, 464), (464, 465, 467, 466), (466, 467, 469, 468), (468, 469, 471, 470), (470, 471, 473, 472), (472, 473, 475, 474), (474, 475, 477, 476), (476, 477, 479, 478), (478, 479, 481, 480), (463, 461, 483, 481, 479, 477, 475, 473, 471, 469, 467, 465), (480, 481, 483, 482), (482, 483, 461, 460), (460, 462, 464, 466, 468, 470, 472, 474, 476, 478, 480, 482), (484, 485, 487, 486), (486, 487, 489, 488), (488, 489, 491, 490), (490, 491, 493, 492), (492, 493, 495, 494), (494, 495, 497, 496), (496, 497, 499, 498), (498, 499, 501, 500), (500, 501, 503, 502), (502, 503, 505, 504), (487, 485, 507, 505, 503, 501, 499, 497, 495, 493, 491, 489), (504, 505, 507, 506), (506, 507, 485, 484), (484, 486, 488, 490, 492, 494, 496, 498, 500, 502, 504, 506), (508, 509, 511, 510), (510, 511, 513, 512), (512, 513, 515, 514), (514, 515, 517, 516), (516, 517, 519, 518), (518, 519, 521, 520), (520, 521, 523, 522), (522, 523, 525, 524), (524, 525, 527, 526), (526, 527, 529, 528), (511, 509, 531, 529, 527, 525, 523, 521, 519, 517, 515, 513), (528, 529, 531, 530), (530, 531, 509, 508), (508, 510, 512, 514, 516, 518, 520, 522, 524, 526, 528, 530), (532, 533, 535, 534), (534, 535, 537, 536), (536, 537, 539, 538), (538, 539, 541, 540), (540, 541, 543, 542), (542, 543, 545, 544), (544, 545, 547, 546), (546, 547, 549, 548), (548, 549, 551, 550), (550, 551, 553, 552), (535, 533, 555, 553, 551, 549, 547, 545, 543, 541, 539, 537), (552, 553, 555, 554), (554, 555, 533, 532), (532, 534, 536, 538, 540, 542, 544, 546, 548, 550, 552, 554), (556, 557, 559, 558), (558, 559, 561, 560), (560, 561, 563, 562), (562, 563, 565, 564), (564, 565, 567, 566), (566, 567, 569, 568), (568, 569, 571, 570), (570, 571, 573, 572), (572, 573, 575, 574), (574, 575, 577, 576), (559, 557, 579, 577, 575, 573, 571, 569, 567, 565, 563, 561), (576, 577, 579, 578), (578, 579, 557, 556), (556, 558, 560, 562, 564, 566, 568, 570, 572, 574, 576, 578), (580, 581, 583, 582), (582, 583, 585, 584), (584, 585, 587, 586), (586, 587, 589, 588), (588, 589, 591, 590), (590, 591, 593, 592), (592, 593, 595, 594), (594, 595, 597, 596), (596, 597, 599, 598), (598, 599, 601, 600), (583, 581, 603, 601, 599, 597, 595, 593, 591, 589, 587, 585), (600, 601, 603, 602), (602, 603, 581, 580), (580, 582, 584, 586, 588, 590, 592, 594, 596, 598, 600, 602), (604, 605, 607, 606), (606, 607, 609, 608), (608, 609, 611, 610), (610, 611, 613, 612), (612, 613, 615, 614), (614, 615, 617, 616), (616, 617, 619, 618), (618, 619, 621, 620), (620, 621, 623, 622), (622, 623, 625, 624), (607, 605, 627, 625, 623, 621, 619, 617, 615, 613, 611, 609), (624, 625, 627, 626), (626, 627, 605, 604), (604, 606, 608, 610, 612, 614, 616, 618, 620, 622, 624, 626), (628, 629, 631, 630), (630, 631, 633, 632), (632, 633, 635, 634), (634, 635, 637, 636), (636, 637, 639, 638), (638, 639, 641, 640), (640, 641, 643, 642), (642, 643, 645, 644), (644, 645, 647, 646), (646, 647, 649, 648), (631, 629, 651, 649, 647, 645, 643, 641, 639, 637, 635, 633), (648, 649, 651, 650), (650, 651, 629, 628), (628, 630, 632, 634, 636, 638, 640, 642, 644, 646, 648, 650), (652, 653, 655, 654), (654, 655, 657, 656), (656, 657, 659, 658), (658, 659, 661, 660), (660, 661, 663, 662), (662, 663, 665, 664), (664, 665, 667, 666), (666, 667, 669, 668), (668, 669, 671, 670), (670, 671, 673, 672), (655, 653, 675, 673, 671, 669, 667, 665, 663, 661, 659, 657), (672, 673, 675, 674), (674, 675, 653, 652), (652, 654, 656, 658, 660, 662, 664, 666, 668, 670, 672, 674), (676, 677, 679, 678), (678, 679, 681, 680), (680, 681, 683, 682), (682, 683, 685, 684), (684, 685, 687, 686), (686, 687, 689, 688), (688, 689, 691, 690), (690, 691, 693, 692), (692, 693, 695, 694), (694, 695, 697, 696), (679, 677, 699, 697, 695, 693, 691, 689, 687, 685, 683, 681), (696, 697, 699, 698), (698, 699, 677, 676), (676, 678, 680, 682, 684, 686, 688, 690, 692, 694, 696, 698), (700, 701, 703, 702), (702, 703, 705, 704), (704, 705, 707, 706), (706, 707, 709, 708), (708, 709, 711, 710), (710, 711, 713, 712), (712, 713, 715, 714), (714, 715, 717, 716), (716, 717, 719, 718), (718, 719, 721, 720), (703, 701, 723, 721, 719, 717, 715, 713, 711, 709, 707, 705), (720, 721, 723, 722), (722, 723, 701, 700), (700, 702, 704, 706, 708, 710, 712, 714, 716, 718, 720, 722), (724, 725, 727, 726), (726, 727, 729, 728), (728, 729, 731, 730), (730, 731, 733, 732), (732, 733, 735, 734), (734, 735, 737, 736), (736, 737, 739, 738), (738, 739, 741, 740), (740, 741, 743, 742), (742, 743, 745, 744), (727, 725, 747, 745, 743, 741, 739, 737, 735, 733, 731, 729), (744, 745, 747, 746), (746, 747, 725, 724), (724, 726, 728, 730, 732, 734, 736, 738, 740, 742, 744, 746), (748, 749, 751, 750), (750, 751, 753, 752), (752, 753, 755, 754), (754, 755, 757, 756), (756, 757, 759, 758), (758, 759, 761, 760), (760, 761, 763, 762), (762, 763, 765, 764), (764, 765, 767, 766), (766, 767, 769, 768), (751, 749, 771, 769, 767, 765, 763, 761, 759, 757, 755, 753), (768, 769, 771, 770), (770, 771, 749, 748), (748, 750, 752, 754, 756, 758, 760, 762, 764, 766, 768, 770), (772, 773, 775, 774), (774, 775, 777, 776), (776, 777, 779, 778), (778, 779, 781, 780), (780, 781, 783, 782), (782, 783, 785, 784), (784, 785, 787, 786), (786, 787, 789, 788), (788, 789, 791, 790), (790, 791, 793, 792), (775, 773, 795, 793, 791, 789, 787, 785, 783, 781, 779, 777), (792, 793, 795, 794), (794, 795, 773, 772), (772, 774, 776, 778, 780, 782, 784, 786, 788, 790, 792, 794), (796, 797, 799, 798), (798, 799, 801, 800), (800, 801, 803, 802), (802, 803, 805, 804), (804, 805, 807, 806), (806, 807, 809, 808), (808, 809, 811, 810), (810, 811, 813, 812), (812, 813, 815, 814), (814, 815, 817, 816), (799, 797, 819, 817, 815, 813, 811, 809, 807, 805, 803, 801), (816, 817, 819, 818), (818, 819, 797, 796), (796, 798, 800, 802, 804, 806, 808, 810, 812, 814, 816, 818), (820, 821, 823, 822), (822, 823, 825, 824), (824, 825, 827, 826), (826, 827, 829, 828), (828, 829, 831, 830), (830, 831, 833, 832), (832, 833, 835, 834), (834, 835, 837, 836), (836, 837, 839, 838), (838, 839, 841, 840), (823, 821, 843, 841, 839, 837, 835, 833, 831, 829, 827, 825), (840, 841, 843, 842), (842, 843, 821, 820), (820, 822, 824, 826, 828, 830, 832, 834, 836, 838, 840, 842), (844, 845, 847, 846), (846, 847, 849, 848), (848, 849, 851, 850), (850, 851, 853, 852), (852, 853, 855, 854), (854, 855, 857, 856), (856, 857, 859, 858), (858, 859, 861, 860), (860, 861, 863, 862), (862, 863, 865, 864), (847, 845, 867, 865, 863, 861, 859, 857, 855, 853, 851, 849), (864, 865, 867, 866), (866, 867, 845, 844), (844, 846, 848, 850, 852, 854, 856, 858, 860, 862, 864, 866), (868, 869, 871, 870), (870, 871, 873, 872), (872, 873, 875, 874), (874, 875, 877, 876), (876, 877, 879, 878), (878, 879, 881, 880), (880, 881, 883, 882), (882, 883, 885, 884), (884, 885, 887, 886), (886, 887, 889, 888), (871, 869, 891, 889, 887, 885, 883, 881, 879, 877, 875, 873), (888, 889, 891, 890), (890, 891, 869, 868), (868, 870, 872, 874, 876, 878, 880, 882, 884, 886, 888, 890), (892, 893, 895, 894), (894, 895, 897, 896), (896, 897, 899, 898), (898, 899, 901, 900), (900, 901, 903, 902), (902, 903, 905, 904), (904, 905, 907, 906), (906, 907, 909, 908), (908, 909, 911, 910), (910, 911, 913, 912), (895, 893, 915, 913, 911, 909, 907, 905, 903, 901, 899, 897), (912, 913, 915, 914), (914, 915, 893, 892), (892, 894, 896, 898, 900, 902, 904, 906, 908, 910, 912, 914), (916, 920, 922, 918), (919, 918, 922, 923), (923, 922, 920, 921), (921, 917, 919, 923), (917, 916, 918, 919), (921, 920, 916, 917), (924, 928, 930, 926), (927, 926, 930, 931), (931, 930, 928, 929), (929, 925, 927, 931), (925, 924, 926, 927), (929, 928, 924, 925), (932, 936, 938, 934), (935, 934, 938, 939), (939, 938, 936, 937), (937, 933, 935, 939), (933, 932, 934, 935), (937, 936, 932, 933), (940, 944, 946, 942), (943, 942, 946, 947), (947, 946, 944, 945), (945, 941, 943, 947), (941, 940, 942, 943), (945, 944, 940, 941), (948, 952, 954, 950), (951, 950, 954, 955), (955, 954, 952, 953), (953, 949, 951, 955), (949, 948, 950, 951), (953, 952, 948, 949), (956, 960, 962, 958), (959, 958, 962, 963), (963, 962, 960, 961), (961, 957, 959, 963), (957, 956, 958, 959), (961, 960, 956, 957), (964, 968, 970, 966), (967, 966, 970, 971), (971, 970, 968, 969), (969, 965, 967, 971), (965, 964, 966, 967), (969, 968, 964, 965), (972, 976, 978, 974), (975, 974, 978, 979), (979, 978, 976, 977), (977, 973, 975, 979), (973, 972, 974, 975), (977, 976, 972, 973), (980, 984, 986, 982), (983, 982, 986, 987), (987, 986, 984, 985), (985, 981, 983, 987), (981, 980, 982, 983), (985, 984, 980, 981), (988, 992, 994, 990), (991, 990, 994, 995), (995, 994, 992, 993), (993, 989, 991, 995), (989, 988, 990, 991), (993, 992, 988, 989), (996, 1000, 1002, 998), (999, 998, 1002, 1003), (1003, 1002, 1000, 1001), (1001, 997, 999, 1003), (997, 996, 998, 999), (1001, 1000, 996, 997)])
me_cube_001.polygons.foreach_set('material_index', [0, 0, 0, 0, 0, 0, 0, 0, 0, 0, 0, 0, 0, 0, 0, 0, 0, 0, 0, 0, 0, 0, 0, 0, 0, 0, 0, 0, 0, 0, 0, 0, 0, 0, 0, 0, 0, 0, 0, 0, 0, 0, 0, 0, 0, 0, 0, 0, 0, 0, 0, 0, 0, 0, 0, 0, 0, 0, 0, 0, 0, 0, 0, 0, 0, 0, 0, 0, 1, 1, 1, 1, 1, 1, 1, 1, 1, 1, 1, 1, 1, 1, 1, 1, 1, 1, 1, 1, 1, 1, 1, 1, 1, 1, 1, 1, 1, 1, 1, 1, 1, 1, 1, 1, 1, 1, 1, 1, 1, 1, 1, 1, 1, 1, 1, 1, 1, 1, 1, 1, 1, 1, 1, 1, 1, 1, 1, 1, 1, 1, 1, 1, 1, 1, 1, 1, 1, 1, 1, 1, 1, 1, 1, 1, 1, 1, 1, 1, 1, 1, 1, 1, 1, 1, 1, 1, 1, 1, 1, 1, 1, 1, 1, 1, 1, 1, 1, 1, 1, 1, 1, 1, 1, 1, 1, 1, 1, 1, 1, 1, 1, 1, 1, 1, 1, 1, 1, 1, 1, 1, 1, 1, 1, 1, 1, 1, 1, 1, 1, 1, 1, 1, 1, 1, 1, 1, 1, 1, 1, 1, 1, 1, 1, 1, 1, 1, 1, 1, 1, 1, 1, 1, 1, 1, 1, 1, 1, 1, 1, 1, 1, 1, 1, 1, 1, 1, 1, 1, 1, 1, 1, 1, 1, 1, 1, 1, 1, 1, 1, 1, 1, 1, 1, 1, 1, 1, 1, 1, 1, 1, 1, 1, 1, 1, 1, 1, 1, 1, 1, 1, 1, 1, 1, 1, 1, 1, 1, 1, 1, 1, 1, 1, 1, 1, 1, 1, 1, 1, 1, 1, 1, 1, 1, 1, 1, 1, 1, 1, 1, 1, 1, 1, 1, 1, 1, 1, 1, 1, 1, 1, 1, 1, 1, 1, 1, 1, 1, 1, 1, 1, 1, 1, 1, 1, 1, 1, 1, 1, 1, 1, 1, 1, 1, 1, 1, 1, 1, 1, 1, 1, 1, 1, 1, 1, 1, 1, 1, 1, 1, 1, 1, 1, 1, 1, 1, 1, 1, 1, 1, 1, 1, 1, 1, 1, 1, 1, 1, 1, 1, 1, 1, 1, 1, 1, 1, 1, 1, 1, 1, 1, 1, 1, 1, 1, 1, 1, 1, 1, 1, 1, 1, 1, 1, 1, 1, 1, 1, 1, 1, 1, 1, 1, 1, 1, 1, 1, 1, 1, 1, 1, 1, 1, 1, 1, 1, 1, 1, 1, 1, 1, 1, 1, 1, 1, 1, 1, 1, 1, 1, 1, 1, 1, 1, 1, 1, 1, 1, 1, 1, 1, 1, 1, 1, 1, 1, 1, 1, 1, 1, 1, 1, 1, 1, 1, 1, 1, 1, 1, 1, 1, 1, 1, 1, 1, 1, 1, 1, 1, 1, 1, 1, 1, 1, 1, 1, 1, 1, 1, 1, 1, 1, 1, 1, 1, 1, 1, 1, 1, 1, 1, 1, 1, 1, 1, 1, 1, 1, 1, 1, 1, 1, 1, 1, 1, 1, 1, 1, 1, 1, 1, 1, 1, 1, 1, 1, 1, 1, 1, 1, 1, 1, 1, 1, 1, 1, 1, 1, 1, 1, 1, 1, 1, 1, 1, 1, 1, 1, 1, 1, 1, 1, 1, 1, 1, 0, 0, 0, 0, 0, 0, 0, 0, 0, 0, 0, 0, 0, 0, 0, 0, 0, 0, 0, 0, 0, 0, 0, 0, 0, 0, 0, 0, 0, 0, 0, 0, 0, 0, 0, 0, 0, 0, 0, 0, 0, 0, 0, 0, 0, 0, 0, 0, 0, 0, 0, 0, 0, 0, 0, 0, 0, 0, 0, 0, 0, 0, 0, 0, 0, 0])
_uv = me_cube_001.uv_layers.new(name='UVMap')
_uv.uv.foreach_set('vector', [0.375, 0.0, 0.6192, 0.0, 0.6192, 0.25, 0.375, 0.25, 0.375, 0.75, 0.5639, 0.75, 0.5945, 0.7582, 0.6168, 0.7805, 0.6192, 0.7896, 0.6192, 1.0, 0.375, 1.0, 0.6861, 0.5058, 0.8692, 0.5058, 0.8692, 0.7442, 0.6861, 0.7442, 0.125, 0.5, 0.375, 0.5, 0.375, 0.75, 0.125, 0.75, 0.375, 0.75, 0.5639, 0.75, 0.5945, 0.7582, 0.6168, 0.7805, 0.6192, 0.7896, 0.6192, 1.0, 0.375, 1.0, 0.375, 0.5, 0.5639, 0.5, 0.5639, 0.75, 0.375, 0.75, 0.6646, 0.5, 0.6798, 0.5017, 0.6861, 0.5058, 0.6861, 0.7442, 0.6798, 0.7483, 0.6646, 0.75, 0.6555, 0.75, 0.6555, 0.5, 0.6861, 0.5058, 0.8692, 0.5058, 0.8692, 0.7442, 0.6861, 0.7442, 0.125, 0.5, 0.375, 0.5, 0.375, 0.75, 0.125, 0.75, 0.375, 0.25, 0.6192, 0.25, 0.6192, 0.4604, 0.6168, 0.4695, 0.5945, 0.4918, 0.5639, 0.5, 0.375, 0.5, 0.375, 0.5, 0.5639, 0.5, 0.5639, 0.75, 0.375, 0.75, 0.6646, 0.5, 0.6798, 0.5017, 0.6861, 0.5058, 0.6861, 0.7442, 0.6798, 0.7483, 0.6646, 0.75, 0.6555, 0.75, 0.6555, 0.5, 0.6555, 0.5, 0.6555, 0.75, 0.5945, 0.75, 0.5945, 0.5, 0.5945, 0.5, 0.5945, 0.75, 0.5639, 0.75, 0.5639, 0.5, 0.6555, 0.5, 0.6555, 0.75, 0.5945, 0.75, 0.5945, 0.5, 0.5945, 0.5, 0.5945, 0.75, 0.5639, 0.75, 0.5639, 0.5, 0.375, 0.0, 0.6192, 0.0, 0.6192, 0.25, 0.375, 0.25, 0.8692, 0.7442, 0.8692, 0.5058, 0.875, 0.5017, 0.875, 0.7483, 0.625, 0.001685, 0.625, 0.2483, 0.6192, 0.25, 0.6192, 0.0, 0.8692, 0.7442, 0.8692, 0.5058, 0.875, 0.5017, 0.875, 0.7483, 0.625, 0.001685, 0.625, 0.2483, 0.6192, 0.25, 0.6192, 0.0, 0.8692, 0.5058, 0.6861, 0.5058, 0.6861, 0.5, 0.8733, 0.5, 0.625, 0.2517, 0.625, 0.4389, 0.6192, 0.4604, 0.6192, 0.25, 0.6192, 1.0, 0.6192, 0.7896, 0.625, 0.8111, 0.625, 0.9983, 0.8733, 0.75, 0.6861, 0.75, 0.6861, 0.7442, 0.8692, 0.7442, 0.8692, 0.5058, 0.6861, 0.5058, 0.6861, 0.5, 0.8733, 0.5, 0.625, 0.2517, 0.625, 0.4389, 0.6192, 0.4604, 0.6192, 0.25, 0.6192, 1.0, 0.6192, 0.7896, 0.625, 0.8111, 0.625, 0.9983, 0.8733, 0.75, 0.6861, 0.75, 0.6861, 0.7442, 0.8692, 0.7442, 0.375, 0.25, 0.6192, 0.25, 0.6192, 0.4604, 0.6168, 0.4695, 0.5945, 0.4918, 0.5639, 0.5, 0.375, 0.5, 0.625, 0.5, 0.875, 0.5, 0.875, 0.75, 0.625, 0.75, 0.375, 0.75, 0.625, 0.75, 0.625, 1.0, 0.375, 1.0, 0.375, 0.0, 0.625, 0.0, 0.625, 0.25, 0.375, 0.25, 0.125, 0.5, 0.375, 0.5, 0.375, 0.75, 0.125, 0.75, 0.375, 0.5, 0.625, 0.5, 0.625, 0.75, 0.375, 0.75, 0.375, 0.25, 0.625, 0.25, 0.625, 0.5, 0.375, 0.5, 0.625, 0.5, 0.875, 0.5, 0.875, 0.75, 0.625, 0.75, 0.375, 0.75, 0.625, 0.75, 0.625, 1.0, 0.375, 1.0, 0.375, 0.0, 0.625, 0.0, 0.625, 0.25, 0.375, 0.25, 0.125, 0.5, 0.375, 0.5, 0.375, 0.75, 0.125, 0.75, 0.375, 0.5, 0.625, 0.5, 0.625, 0.75, 0.375, 0.75, 0.375, 0.25, 0.625, 0.25, 0.625, 0.5, 0.375, 0.5, 0.625, 0.5, 0.875, 0.5, 0.875, 0.75, 0.625, 0.75, 0.375, 0.75, 0.625, 0.75, 0.625, 1.0, 0.375, 1.0, 0.375, 0.0, 0.625, 0.0, 0.625, 0.25, 0.375, 0.25, 0.125, 0.5, 0.375, 0.5, 0.375, 0.75, 0.125, 0.75, 0.375, 0.5, 0.625, 0.5, 0.625, 0.75, 0.375, 0.75, 0.375, 0.25, 0.625, 0.25, 0.625, 0.5, 0.375, 0.5, 0.625, 0.5, 0.875, 0.5, 0.875, 0.75, 0.625, 0.75, 0.375, 0.75, 0.625, 0.75, 0.625, 1.0, 0.375, 1.0, 0.375, 0.0, 0.625, 0.0, 0.625, 0.25, 0.375, 0.25, 0.125, 0.5, 0.375, 0.5, 0.375, 0.75, 0.125, 0.75, 0.375, 0.5, 0.625, 0.5, 0.625, 0.75, 0.375, 0.75, 0.375, 0.25, 0.625, 0.25, 0.625, 0.5, 0.375, 0.5, 0.125, 0.527, 0.1329, 0.5079, 0.152, 0.5, 0.348, 0.5, 0.3671, 0.5079, 0.375, 0.527, 0.375, 0.723, 0.3671, 0.7421, 0.348, 0.75, 0.152, 0.75, 0.1329, 0.7421, 0.125, 0.723, 0.375, 0.027, 0.625, 0.027, 0.625, 0.223, 0.375, 0.223, 0.375, 0.777, 0.625, 0.777, 0.625, 0.973, 0.375, 0.973, 0.625, 0.527, 0.6329, 0.5079, 0.652, 0.5, 0.848, 0.5, 0.8671, 0.5079, 0.875, 0.527, 0.875, 0.723, 0.8671, 0.7421, 0.848, 0.75, 0.652, 0.75, 0.6329, 0.7421, 0.625, 0.723, 0.375, 0.527, 0.625, 0.527, 0.625, 0.723, 0.375, 0.723, 0.625, 0.527, 0.375, 0.527, 0.375, 0.5, 0.625, 0.5, 0.625, 0.5, 0.375, 0.5, 0.375, 0.473, 0.625, 0.473, 0.375, 0.973, 0.625, 0.973, 0.625, 1.0, 0.375, 1.0, 0.375, 0.0, 0.625, 0.0, 0.625, 0.027, 0.375, 0.027, 0.625, 0.777, 0.375, 0.777, 0.375, 0.75, 0.625, 0.75, 0.625, 0.75, 0.375, 0.75, 0.375, 0.723, 0.625, 0.723, 0.625, 0.277, 0.375, 0.277, 0.375, 0.25, 0.625, 0.25, 0.625, 0.25, 0.375, 0.25, 0.375, 0.223, 0.625, 0.223, 0.375, 0.277, 0.625, 0.277, 0.625, 0.473, 0.375, 0.473, 1.0, 0.5, 1.0, 1.0, 0.9167, 1.0, 0.9167, 0.5, 0.9167, 0.5, 0.9167, 1.0, 0.8333, 1.0, 0.8333, 0.5, 0.8333, 0.5, 0.8333, 1.0, 0.75, 1.0, 0.75, 0.5, 0.75, 0.5, 0.75, 1.0, 0.6667, 1.0, 0.6667, 0.5, 0.6667, 0.5, 0.6667, 1.0, 0.5833, 1.0, 0.5833, 0.5, 0.5833, 0.5, 0.5833, 1.0, 0.5, 1.0, 0.5, 0.5, 0.5, 0.5, 0.5, 1.0, 0.4167, 1.0, 0.4167, 0.5, 0.4167, 0.5, 0.4167, 1.0, 0.3333, 1.0, 0.3333, 0.5, 0.3333, 0.5, 0.3333, 1.0, 0.25, 1.0, 0.25, 0.5, 0.25, 0.5, 0.25, 1.0, 0.1667, 1.0, 0.1667, 0.5, 0.37, 0.4578, 0.25, 0.49, 0.13, 0.4578, 0.04215, 0.37, 0.01, 0.25, 0.04215, 0.13, 0.13, 0.04215, 0.25, 0.01, 0.37, 0.04215, 0.4578, 0.13, 0.49, 0.25, 0.4578, 0.37, 0.1667, 0.5, 0.1667, 1.0, 0.08333, 1.0, 0.08333, 0.5, 0.08333, 0.5, 0.08333, 1.0, 7.451e-08, 1.0, 7.451e-08, 0.5, 0.75, 0.49, 0.87, 0.4578, 0.9578, 0.37, 0.99, 0.25, 0.9578, 0.13, 0.87, 0.04215, 0.75, 0.01, 0.63, 0.04215, 0.5422, 0.13, 0.51, 0.25, 0.5422, 0.37, 0.63, 0.4578, 1.0, 0.5, 1.0, 1.0, 0.9167, 1.0, 0.9167, 0.5, 0.9167, 0.5, 0.9167, 1.0, 0.8333, 1.0, 0.8333, 0.5, 0.8333, 0.5, 0.8333, 1.0, 0.75, 1.0, 0.75, 0.5, 0.75, 0.5, 0.75, 1.0, 0.6667, 1.0, 0.6667, 0.5, 0.6667, 0.5, 0.6667, 1.0, 0.5833, 1.0, 0.5833, 0.5, 0.5833, 0.5, 0.5833, 1.0, 0.5, 1.0, 0.5, 0.5, 0.5, 0.5, 0.5, 1.0, 0.4167, 1.0, 0.4167, 0.5, 0.4167, 0.5, 0.4167, 1.0, 0.3333, 1.0, 0.3333, 0.5, 0.3333, 0.5, 0.3333, 1.0, 0.25, 1.0, 0.25, 0.5, 0.25, 0.5, 0.25, 1.0, 0.1667, 1.0, 0.1667, 0.5, 0.37, 0.4578, 0.25, 0.49, 0.13, 0.4578, 0.04215, 0.37, 0.01, 0.25, 0.04215, 0.13, 0.13, 0.04215, 0.25, 0.01, 0.37, 0.04215, 0.4578, 0.13, 0.49, 0.25, 0.4578, 0.37, 0.1667, 0.5, 0.1667, 1.0, 0.08333, 1.0, 0.08333, 0.5, 0.08333, 0.5, 0.08333, 1.0, 7.451e-08, 1.0, 7.451e-08, 0.5, 0.75, 0.49, 0.87, 0.4578, 0.9578, 0.37, 0.99, 0.25, 0.9578, 0.13, 0.87, 0.04215, 0.75, 0.01, 0.63, 0.04215, 0.5422, 0.13, 0.51, 0.25, 0.5422, 0.37, 0.63, 0.4578, 1.0, 0.5, 1.0, 1.0, 0.9167, 1.0, 0.9167, 0.5, 0.9167, 0.5, 0.9167, 1.0, 0.8333, 1.0, 0.8333, 0.5, 0.8333, 0.5, 0.8333, 1.0, 0.75, 1.0, 0.75, 0.5, 0.75, 0.5, 0.75, 1.0, 0.6667, 1.0, 0.6667, 0.5, 0.6667, 0.5, 0.6667, 1.0, 0.5833, 1.0, 0.5833, 0.5, 0.5833, 0.5, 0.5833, 1.0, 0.5, 1.0, 0.5, 0.5, 0.5, 0.5, 0.5, 1.0, 0.4167, 1.0, 0.4167, 0.5, 0.4167, 0.5, 0.4167, 1.0, 0.3333, 1.0, 0.3333, 0.5, 0.3333, 0.5, 0.3333, 1.0, 0.25, 1.0, 0.25, 0.5, 0.25, 0.5, 0.25, 1.0, 0.1667, 1.0, 0.1667, 0.5, 0.37, 0.4578, 0.25, 0.49, 0.13, 0.4578, 0.04215, 0.37, 0.01, 0.25, 0.04215, 0.13, 0.13, 0.04215, 0.25, 0.01, 0.37, 0.04215, 0.4578, 0.13, 0.49, 0.25, 0.4578, 0.37, 0.1667, 0.5, 0.1667, 1.0, 0.08333, 1.0, 0.08333, 0.5, 0.08333, 0.5, 0.08333, 1.0, 7.451e-08, 1.0, 7.451e-08, 0.5, 0.75, 0.49, 0.87, 0.4578, 0.9578, 0.37, 0.99, 0.25, 0.9578, 0.13, 0.87, 0.04215, 0.75, 0.01, 0.63, 0.04215, 0.5422, 0.13, 0.51, 0.25, 0.5422, 0.37, 0.63, 0.4578, 1.0, 0.5, 1.0, 1.0, 0.9167, 1.0, 0.9167, 0.5, 0.9167, 0.5, 0.9167, 1.0, 0.8333, 1.0, 0.8333, 0.5, 0.8333, 0.5, 0.8333, 1.0, 0.75, 1.0, 0.75, 0.5, 0.75, 0.5, 0.75, 1.0, 0.6667, 1.0, 0.6667, 0.5, 0.6667, 0.5, 0.6667, 1.0, 0.5833, 1.0, 0.5833, 0.5, 0.5833, 0.5, 0.5833, 1.0, 0.5, 1.0, 0.5, 0.5, 0.5, 0.5, 0.5, 1.0, 0.4167, 1.0, 0.4167, 0.5, 0.4167, 0.5, 0.4167, 1.0, 0.3333, 1.0, 0.3333, 0.5, 0.3333, 0.5, 0.3333, 1.0, 0.25, 1.0, 0.25, 0.5, 0.25, 0.5, 0.25, 1.0, 0.1667, 1.0, 0.1667, 0.5, 0.37, 0.4578, 0.25, 0.49, 0.13, 0.4578, 0.04215, 0.37, 0.01, 0.25, 0.04215, 0.13, 0.13, 0.04215, 0.25, 0.01, 0.37, 0.04215, 0.4578, 0.13, 0.49, 0.25, 0.4578, 0.37, 0.1667, 0.5, 0.1667, 1.0, 0.08333, 1.0, 0.08333, 0.5, 0.08333, 0.5, 0.08333, 1.0, 7.451e-08, 1.0, 7.451e-08, 0.5, 0.75, 0.49, 0.87, 0.4578, 0.9578, 0.37, 0.99, 0.25, 0.9578, 0.13, 0.87, 0.04215, 0.75, 0.01, 0.63, 0.04215, 0.5422, 0.13, 0.51, 0.25, 0.5422, 0.37, 0.63, 0.4578, 1.0, 0.5, 1.0, 1.0, 0.9167, 1.0, 0.9167, 0.5, 0.9167, 0.5, 0.9167, 1.0, 0.8333, 1.0, 0.8333, 0.5, 0.8333, 0.5, 0.8333, 1.0, 0.75, 1.0, 0.75, 0.5, 0.75, 0.5, 0.75, 1.0, 0.6667, 1.0, 0.6667, 0.5, 0.6667, 0.5, 0.6667, 1.0, 0.5833, 1.0, 0.5833, 0.5, 0.5833, 0.5, 0.5833, 1.0, 0.5, 1.0, 0.5, 0.5, 0.5, 0.5, 0.5, 1.0, 0.4167, 1.0, 0.4167, 0.5, 0.4167, 0.5, 0.4167, 1.0, 0.3333, 1.0, 0.3333, 0.5, 0.3333, 0.5, 0.3333, 1.0, 0.25, 1.0, 0.25, 0.5, 0.25, 0.5, 0.25, 1.0, 0.1667, 1.0, 0.1667, 0.5, 0.37, 0.4578, 0.25, 0.49, 0.13, 0.4578, 0.04215, 0.37, 0.01, 0.25, 0.04215, 0.13, 0.13, 0.04215, 0.25, 0.01, 0.37, 0.04215, 0.4578, 0.13, 0.49, 0.25, 0.4578, 0.37, 0.1667, 0.5, 0.1667, 1.0, 0.08333, 1.0, 0.08333, 0.5, 0.08333, 0.5, 0.08333, 1.0, 7.451e-08, 1.0, 7.451e-08, 0.5, 0.75, 0.49, 0.87, 0.4578, 0.9578, 0.37, 0.99, 0.25, 0.9578, 0.13, 0.87, 0.04215, 0.75, 0.01, 0.63, 0.04215, 0.5422, 0.13, 0.51, 0.25, 0.5422, 0.37, 0.63, 0.4578, 1.0, 0.5, 1.0, 1.0, 0.9167, 1.0, 0.9167, 0.5, 0.9167, 0.5, 0.9167, 1.0, 0.8333, 1.0, 0.8333, 0.5, 0.8333, 0.5, 0.8333, 1.0, 0.75, 1.0, 0.75, 0.5, 0.75, 0.5, 0.75, 1.0, 0.6667, 1.0, 0.6667, 0.5, 0.6667, 0.5, 0.6667, 1.0, 0.5833, 1.0, 0.5833, 0.5, 0.5833, 0.5, 0.5833, 1.0, 0.5, 1.0, 0.5, 0.5, 0.5, 0.5, 0.5, 1.0, 0.4167, 1.0, 0.4167, 0.5, 0.4167, 0.5, 0.4167, 1.0, 0.3333, 1.0, 0.3333, 0.5, 0.3333, 0.5, 0.3333, 1.0, 0.25, 1.0, 0.25, 0.5, 0.25, 0.5, 0.25, 1.0, 0.1667, 1.0, 0.1667, 0.5, 0.37, 0.4578, 0.25, 0.49, 0.13, 0.4578, 0.04215, 0.37, 0.01, 0.25, 0.04215, 0.13, 0.13, 0.04215, 0.25, 0.01, 0.37, 0.04215, 0.4578, 0.13, 0.49, 0.25, 0.4578, 0.37, 0.1667, 0.5, 0.1667, 1.0, 0.08333, 1.0, 0.08333, 0.5, 0.08333, 0.5, 0.08333, 1.0, 7.451e-08, 1.0, 7.451e-08, 0.5, 0.75, 0.49, 0.87, 0.4578, 0.9578, 0.37, 0.99, 0.25, 0.9578, 0.13, 0.87, 0.04215, 0.75, 0.01, 0.63, 0.04215, 0.5422, 0.13, 0.51, 0.25, 0.5422, 0.37, 0.63, 0.4578, 1.0, 0.5, 1.0, 1.0, 0.9167, 1.0, 0.9167, 0.5, 0.9167, 0.5, 0.9167, 1.0, 0.8333, 1.0, 0.8333, 0.5, 0.8333, 0.5, 0.8333, 1.0, 0.75, 1.0, 0.75, 0.5, 0.75, 0.5, 0.75, 1.0, 0.6667, 1.0, 0.6667, 0.5, 0.6667, 0.5, 0.6667, 1.0, 0.5833, 1.0, 0.5833, 0.5, 0.5833, 0.5, 0.5833, 1.0, 0.5, 1.0, 0.5, 0.5, 0.5, 0.5, 0.5, 1.0, 0.4167, 1.0, 0.4167, 0.5, 0.4167, 0.5, 0.4167, 1.0, 0.3333, 1.0, 0.3333, 0.5, 0.3333, 0.5, 0.3333, 1.0, 0.25, 1.0, 0.25, 0.5, 0.25, 0.5, 0.25, 1.0, 0.1667, 1.0, 0.1667, 0.5, 0.37, 0.4578, 0.25, 0.49, 0.13, 0.4578, 0.04215, 0.37, 0.01, 0.25, 0.04215, 0.13, 0.13, 0.04215, 0.25, 0.01, 0.37, 0.04215, 0.4578, 0.13, 0.49, 0.25, 0.4578, 0.37, 0.1667, 0.5, 0.1667, 1.0, 0.08333, 1.0, 0.08333, 0.5, 0.08333, 0.5, 0.08333, 1.0, 7.451e-08, 1.0, 7.451e-08, 0.5, 0.75, 0.49, 0.87, 0.4578, 0.9578, 0.37, 0.99, 0.25, 0.9578, 0.13, 0.87, 0.04215, 0.75, 0.01, 0.63, 0.04215, 0.5422, 0.13, 0.51, 0.25, 0.5422, 0.37, 0.63, 0.4578, 1.0, 0.5, 1.0, 1.0, 0.9167, 1.0, 0.9167, 0.5, 0.9167, 0.5, 0.9167, 1.0, 0.8333, 1.0, 0.8333, 0.5, 0.8333, 0.5, 0.8333, 1.0, 0.75, 1.0, 0.75, 0.5, 0.75, 0.5, 0.75, 1.0, 0.6667, 1.0, 0.6667, 0.5, 0.6667, 0.5, 0.6667, 1.0, 0.5833, 1.0, 0.5833, 0.5, 0.5833, 0.5, 0.5833, 1.0, 0.5, 1.0, 0.5, 0.5, 0.5, 0.5, 0.5, 1.0, 0.4167, 1.0, 0.4167, 0.5, 0.4167, 0.5, 0.4167, 1.0, 0.3333, 1.0, 0.3333, 0.5, 0.3333, 0.5, 0.3333, 1.0, 0.25, 1.0, 0.25, 0.5, 0.25, 0.5, 0.25, 1.0, 0.1667, 1.0, 0.1667, 0.5, 0.37, 0.4578, 0.25, 0.49, 0.13, 0.4578, 0.04215, 0.37, 0.01, 0.25, 0.04215, 0.13, 0.13, 0.04215, 0.25, 0.01, 0.37, 0.04215, 0.4578, 0.13, 0.49, 0.25, 0.4578, 0.37, 0.1667, 0.5, 0.1667, 1.0, 0.08333, 1.0, 0.08333, 0.5, 0.08333, 0.5, 0.08333, 1.0, 7.451e-08, 1.0, 7.451e-08, 0.5, 0.75, 0.49, 0.87, 0.4578, 0.9578, 0.37, 0.99, 0.25, 0.9578, 0.13, 0.87, 0.04215, 0.75, 0.01, 0.63, 0.04215, 0.5422, 0.13, 0.51, 0.25, 0.5422, 0.37, 0.63, 0.4578, 1.0, 0.5, 1.0, 1.0, 0.9167, 1.0, 0.9167, 0.5, 0.9167, 0.5, 0.9167, 1.0, 0.8333, 1.0, 0.8333, 0.5, 0.8333, 0.5, 0.8333, 1.0, 0.75, 1.0, 0.75, 0.5, 0.75, 0.5, 0.75, 1.0, 0.6667, 1.0, 0.6667, 0.5, 0.6667, 0.5, 0.6667, 1.0, 0.5833, 1.0, 0.5833, 0.5, 0.5833, 0.5, 0.5833, 1.0, 0.5, 1.0, 0.5, 0.5, 0.5, 0.5, 0.5, 1.0, 0.4167, 1.0, 0.4167, 0.5, 0.4167, 0.5, 0.4167, 1.0, 0.3333, 1.0, 0.3333, 0.5, 0.3333, 0.5, 0.3333, 1.0, 0.25, 1.0, 0.25, 0.5, 0.25, 0.5, 0.25, 1.0, 0.1667, 1.0, 0.1667, 0.5, 0.37, 0.4578, 0.25, 0.49, 0.13, 0.4578, 0.04215, 0.37, 0.01, 0.25, 0.04215, 0.13, 0.13, 0.04215, 0.25, 0.01, 0.37, 0.04215, 0.4578, 0.13, 0.49, 0.25, 0.4578, 0.37, 0.1667, 0.5, 0.1667, 1.0, 0.08333, 1.0, 0.08333, 0.5, 0.08333, 0.5, 0.08333, 1.0, 7.451e-08, 1.0, 7.451e-08, 0.5, 0.75, 0.49, 0.87, 0.4578, 0.9578, 0.37, 0.99, 0.25, 0.9578, 0.13, 0.87, 0.04215, 0.75, 0.01, 0.63, 0.04215, 0.5422, 0.13, 0.51, 0.25, 0.5422, 0.37, 0.63, 0.4578, 1.0, 0.5, 1.0, 1.0, 0.9167, 1.0, 0.9167, 0.5, 0.9167, 0.5, 0.9167, 1.0, 0.8333, 1.0, 0.8333, 0.5, 0.8333, 0.5, 0.8333, 1.0, 0.75, 1.0, 0.75, 0.5, 0.75, 0.5, 0.75, 1.0, 0.6667, 1.0, 0.6667, 0.5, 0.6667, 0.5, 0.6667, 1.0, 0.5833, 1.0, 0.5833, 0.5, 0.5833, 0.5, 0.5833, 1.0, 0.5, 1.0, 0.5, 0.5, 0.5, 0.5, 0.5, 1.0, 0.4167, 1.0, 0.4167, 0.5, 0.4167, 0.5, 0.4167, 1.0, 0.3333, 1.0, 0.3333, 0.5, 0.3333, 0.5, 0.3333, 1.0, 0.25, 1.0, 0.25, 0.5, 0.25, 0.5, 0.25, 1.0, 0.1667, 1.0, 0.1667, 0.5, 0.37, 0.4578, 0.25, 0.49, 0.13, 0.4578, 0.04215, 0.37, 0.01, 0.25, 0.04215, 0.13, 0.13, 0.04215, 0.25, 0.01, 0.37, 0.04215, 0.4578, 0.13, 0.49, 0.25, 0.4578, 0.37, 0.1667, 0.5, 0.1667, 1.0, 0.08333, 1.0, 0.08333, 0.5, 0.08333, 0.5, 0.08333, 1.0, 7.451e-08, 1.0, 7.451e-08, 0.5, 0.75, 0.49, 0.87, 0.4578, 0.9578, 0.37, 0.99, 0.25, 0.9578, 0.13, 0.87, 0.04215, 0.75, 0.01, 0.63, 0.04215, 0.5422, 0.13, 0.51, 0.25, 0.5422, 0.37, 0.63, 0.4578, 1.0, 0.5, 1.0, 1.0, 0.9167, 1.0, 0.9167, 0.5, 0.9167, 0.5, 0.9167, 1.0, 0.8333, 1.0, 0.8333, 0.5, 0.8333, 0.5, 0.8333, 1.0, 0.75, 1.0, 0.75, 0.5, 0.75, 0.5, 0.75, 1.0, 0.6667, 1.0, 0.6667, 0.5, 0.6667, 0.5, 0.6667, 1.0, 0.5833, 1.0, 0.5833, 0.5, 0.5833, 0.5, 0.5833, 1.0, 0.5, 1.0, 0.5, 0.5, 0.5, 0.5, 0.5, 1.0, 0.4167, 1.0, 0.4167, 0.5, 0.4167, 0.5, 0.4167, 1.0, 0.3333, 1.0, 0.3333, 0.5, 0.3333, 0.5, 0.3333, 1.0, 0.25, 1.0, 0.25, 0.5, 0.25, 0.5, 0.25, 1.0, 0.1667, 1.0, 0.1667, 0.5, 0.37, 0.4578, 0.25, 0.49, 0.13, 0.4578, 0.04215, 0.37, 0.01, 0.25, 0.04215, 0.13, 0.13, 0.04215, 0.25, 0.01, 0.37, 0.04215, 0.4578, 0.13, 0.49, 0.25, 0.4578, 0.37, 0.1667, 0.5, 0.1667, 1.0, 0.08333, 1.0, 0.08333, 0.5, 0.08333, 0.5, 0.08333, 1.0, 7.451e-08, 1.0, 7.451e-08, 0.5, 0.75, 0.49, 0.87, 0.4578, 0.9578, 0.37, 0.99, 0.25, 0.9578, 0.13, 0.87, 0.04215, 0.75, 0.01, 0.63, 0.04215, 0.5422, 0.13, 0.51, 0.25, 0.5422, 0.37, 0.63, 0.4578, 1.0, 0.5, 1.0, 1.0, 0.9167, 1.0, 0.9167, 0.5, 0.9167, 0.5, 0.9167, 1.0, 0.8333, 1.0, 0.8333, 0.5, 0.8333, 0.5, 0.8333, 1.0, 0.75, 1.0, 0.75, 0.5, 0.75, 0.5, 0.75, 1.0, 0.6667, 1.0, 0.6667, 0.5, 0.6667, 0.5, 0.6667, 1.0, 0.5833, 1.0, 0.5833, 0.5, 0.5833, 0.5, 0.5833, 1.0, 0.5, 1.0, 0.5, 0.5, 0.5, 0.5, 0.5, 1.0, 0.4167, 1.0, 0.4167, 0.5, 0.4167, 0.5, 0.4167, 1.0, 0.3333, 1.0, 0.3333, 0.5, 0.3333, 0.5, 0.3333, 1.0, 0.25, 1.0, 0.25, 0.5, 0.25, 0.5, 0.25, 1.0, 0.1667, 1.0, 0.1667, 0.5, 0.37, 0.4578, 0.25, 0.49, 0.13, 0.4578, 0.04215, 0.37, 0.01, 0.25, 0.04215, 0.13, 0.13, 0.04215, 0.25, 0.01, 0.37, 0.04215, 0.4578, 0.13, 0.49, 0.25, 0.4578, 0.37, 0.1667, 0.5, 0.1667, 1.0, 0.08333, 1.0, 0.08333, 0.5, 0.08333, 0.5, 0.08333, 1.0, 7.451e-08, 1.0, 7.451e-08, 0.5, 0.75, 0.49, 0.87, 0.4578, 0.9578, 0.37, 0.99, 0.25, 0.9578, 0.13, 0.87, 0.04215, 0.75, 0.01, 0.63, 0.04215, 0.5422, 0.13, 0.51, 0.25, 0.5422, 0.37, 0.63, 0.4578, 1.0, 0.5, 1.0, 1.0, 0.9167, 1.0, 0.9167, 0.5, 0.9167, 0.5, 0.9167, 1.0, 0.8333, 1.0, 0.8333, 0.5, 0.8333, 0.5, 0.8333, 1.0, 0.75, 1.0, 0.75, 0.5, 0.75, 0.5, 0.75, 1.0, 0.6667, 1.0, 0.6667, 0.5, 0.6667, 0.5, 0.6667, 1.0, 0.5833, 1.0, 0.5833, 0.5, 0.5833, 0.5, 0.5833, 1.0, 0.5, 1.0, 0.5, 0.5, 0.5, 0.5, 0.5, 1.0, 0.4167, 1.0, 0.4167, 0.5, 0.4167, 0.5, 0.4167, 1.0, 0.3333, 1.0, 0.3333, 0.5, 0.3333, 0.5, 0.3333, 1.0, 0.25, 1.0, 0.25, 0.5, 0.25, 0.5, 0.25, 1.0, 0.1667, 1.0, 0.1667, 0.5, 0.37, 0.4578, 0.25, 0.49, 0.13, 0.4578, 0.04215, 0.37, 0.01, 0.25, 0.04215, 0.13, 0.13, 0.04215, 0.25, 0.01, 0.37, 0.04215, 0.4578, 0.13, 0.49, 0.25, 0.4578, 0.37, 0.1667, 0.5, 0.1667, 1.0, 0.08333, 1.0, 0.08333, 0.5, 0.08333, 0.5, 0.08333, 1.0, 7.451e-08, 1.0, 7.451e-08, 0.5, 0.75, 0.49, 0.87, 0.4578, 0.9578, 0.37, 0.99, 0.25, 0.9578, 0.13, 0.87, 0.04215, 0.75, 0.01, 0.63, 0.04215, 0.5422, 0.13, 0.51, 0.25, 0.5422, 0.37, 0.63, 0.4578, 1.0, 0.5, 1.0, 1.0, 0.9167, 1.0, 0.9167, 0.5, 0.9167, 0.5, 0.9167, 1.0, 0.8333, 1.0, 0.8333, 0.5, 0.8333, 0.5, 0.8333, 1.0, 0.75, 1.0, 0.75, 0.5, 0.75, 0.5, 0.75, 1.0, 0.6667, 1.0, 0.6667, 0.5, 0.6667, 0.5, 0.6667, 1.0, 0.5833, 1.0, 0.5833, 0.5, 0.5833, 0.5, 0.5833, 1.0, 0.5, 1.0, 0.5, 0.5, 0.5, 0.5, 0.5, 1.0, 0.4167, 1.0, 0.4167, 0.5, 0.4167, 0.5, 0.4167, 1.0, 0.3333, 1.0, 0.3333, 0.5, 0.3333, 0.5, 0.3333, 1.0, 0.25, 1.0, 0.25, 0.5, 0.25, 0.5, 0.25, 1.0, 0.1667, 1.0, 0.1667, 0.5, 0.37, 0.4578, 0.25, 0.49, 0.13, 0.4578, 0.04215, 0.37, 0.01, 0.25, 0.04215, 0.13, 0.13, 0.04215, 0.25, 0.01, 0.37, 0.04215, 0.4578, 0.13, 0.49, 0.25, 0.4578, 0.37, 0.1667, 0.5, 0.1667, 1.0, 0.08333, 1.0, 0.08333, 0.5, 0.08333, 0.5, 0.08333, 1.0, 7.451e-08, 1.0, 7.451e-08, 0.5, 0.75, 0.49, 0.87, 0.4578, 0.9578, 0.37, 0.99, 0.25, 0.9578, 0.13, 0.87, 0.04215, 0.75, 0.01, 0.63, 0.04215, 0.5422, 0.13, 0.51, 0.25, 0.5422, 0.37, 0.63, 0.4578, 1.0, 0.5, 1.0, 1.0, 0.9167, 1.0, 0.9167, 0.5, 0.9167, 0.5, 0.9167, 1.0, 0.8333, 1.0, 0.8333, 0.5, 0.8333, 0.5, 0.8333, 1.0, 0.75, 1.0, 0.75, 0.5, 0.75, 0.5, 0.75, 1.0, 0.6667, 1.0, 0.6667, 0.5, 0.6667, 0.5, 0.6667, 1.0, 0.5833, 1.0, 0.5833, 0.5, 0.5833, 0.5, 0.5833, 1.0, 0.5, 1.0, 0.5, 0.5, 0.5, 0.5, 0.5, 1.0, 0.4167, 1.0, 0.4167, 0.5, 0.4167, 0.5, 0.4167, 1.0, 0.3333, 1.0, 0.3333, 0.5, 0.3333, 0.5, 0.3333, 1.0, 0.25, 1.0, 0.25, 0.5, 0.25, 0.5, 0.25, 1.0, 0.1667, 1.0, 0.1667, 0.5, 0.37, 0.4578, 0.25, 0.49, 0.13, 0.4578, 0.04215, 0.37, 0.01, 0.25, 0.04215, 0.13, 0.13, 0.04215, 0.25, 0.01, 0.37, 0.04215, 0.4578, 0.13, 0.49, 0.25, 0.4578, 0.37, 0.1667, 0.5, 0.1667, 1.0, 0.08333, 1.0, 0.08333, 0.5, 0.08333, 0.5, 0.08333, 1.0, 7.451e-08, 1.0, 7.451e-08, 0.5, 0.75, 0.49, 0.87, 0.4578, 0.9578, 0.37, 0.99, 0.25, 0.9578, 0.13, 0.87, 0.04215, 0.75, 0.01, 0.63, 0.04215, 0.5422, 0.13, 0.51, 0.25, 0.5422, 0.37, 0.63, 0.4578, 1.0, 0.5, 1.0, 1.0, 0.9167, 1.0, 0.9167, 0.5, 0.9167, 0.5, 0.9167, 1.0, 0.8333, 1.0, 0.8333, 0.5, 0.8333, 0.5, 0.8333, 1.0, 0.75, 1.0, 0.75, 0.5, 0.75, 0.5, 0.75, 1.0, 0.6667, 1.0, 0.6667, 0.5, 0.6667, 0.5, 0.6667, 1.0, 0.5833, 1.0, 0.5833, 0.5, 0.5833, 0.5, 0.5833, 1.0, 0.5, 1.0, 0.5, 0.5, 0.5, 0.5, 0.5, 1.0, 0.4167, 1.0, 0.4167, 0.5, 0.4167, 0.5, 0.4167, 1.0, 0.3333, 1.0, 0.3333, 0.5, 0.3333, 0.5, 0.3333, 1.0, 0.25, 1.0, 0.25, 0.5, 0.25, 0.5, 0.25, 1.0, 0.1667, 1.0, 0.1667, 0.5, 0.37, 0.4578, 0.25, 0.49, 0.13, 0.4578, 0.04215, 0.37, 0.01, 0.25, 0.04215, 0.13, 0.13, 0.04215, 0.25, 0.01, 0.37, 0.04215, 0.4578, 0.13, 0.49, 0.25, 0.4578, 0.37, 0.1667, 0.5, 0.1667, 1.0, 0.08333, 1.0, 0.08333, 0.5, 0.08333, 0.5, 0.08333, 1.0, 7.451e-08, 1.0, 7.451e-08, 0.5, 0.75, 0.49, 0.87, 0.4578, 0.9578, 0.37, 0.99, 0.25, 0.9578, 0.13, 0.87, 0.04215, 0.75, 0.01, 0.63, 0.04215, 0.5422, 0.13, 0.51, 0.25, 0.5422, 0.37, 0.63, 0.4578, 1.0, 0.5, 1.0, 1.0, 0.9167, 1.0, 0.9167, 0.5, 0.9167, 0.5, 0.9167, 1.0, 0.8333, 1.0, 0.8333, 0.5, 0.8333, 0.5, 0.8333, 1.0, 0.75, 1.0, 0.75, 0.5, 0.75, 0.5, 0.75, 1.0, 0.6667, 1.0, 0.6667, 0.5, 0.6667, 0.5, 0.6667, 1.0, 0.5833, 1.0, 0.5833, 0.5, 0.5833, 0.5, 0.5833, 1.0, 0.5, 1.0, 0.5, 0.5, 0.5, 0.5, 0.5, 1.0, 0.4167, 1.0, 0.4167, 0.5, 0.4167, 0.5, 0.4167, 1.0, 0.3333, 1.0, 0.3333, 0.5, 0.3333, 0.5, 0.3333, 1.0, 0.25, 1.0, 0.25, 0.5, 0.25, 0.5, 0.25, 1.0, 0.1667, 1.0, 0.1667, 0.5, 0.37, 0.4578, 0.25, 0.49, 0.13, 0.4578, 0.04215, 0.37, 0.01, 0.25, 0.04215, 0.13, 0.13, 0.04215, 0.25, 0.01, 0.37, 0.04215, 0.4578, 0.13, 0.49, 0.25, 0.4578, 0.37, 0.1667, 0.5, 0.1667, 1.0, 0.08333, 1.0, 0.08333, 0.5, 0.08333, 0.5, 0.08333, 1.0, 7.451e-08, 1.0, 7.451e-08, 0.5, 0.75, 0.49, 0.87, 0.4578, 0.9578, 0.37, 0.99, 0.25, 0.9578, 0.13, 0.87, 0.04215, 0.75, 0.01, 0.63, 0.04215, 0.5422, 0.13, 0.51, 0.25, 0.5422, 0.37, 0.63, 0.4578, 1.0, 0.5, 1.0, 1.0, 0.9167, 1.0, 0.9167, 0.5, 0.9167, 0.5, 0.9167, 1.0, 0.8333, 1.0, 0.8333, 0.5, 0.8333, 0.5, 0.8333, 1.0, 0.75, 1.0, 0.75, 0.5, 0.75, 0.5, 0.75, 1.0, 0.6667, 1.0, 0.6667, 0.5, 0.6667, 0.5, 0.6667, 1.0, 0.5833, 1.0, 0.5833, 0.5, 0.5833, 0.5, 0.5833, 1.0, 0.5, 1.0, 0.5, 0.5, 0.5, 0.5, 0.5, 1.0, 0.4167, 1.0, 0.4167, 0.5, 0.4167, 0.5, 0.4167, 1.0, 0.3333, 1.0, 0.3333, 0.5, 0.3333, 0.5, 0.3333, 1.0, 0.25, 1.0, 0.25, 0.5, 0.25, 0.5, 0.25, 1.0, 0.1667, 1.0, 0.1667, 0.5, 0.37, 0.4578, 0.25, 0.49, 0.13, 0.4578, 0.04215, 0.37, 0.01, 0.25, 0.04215, 0.13, 0.13, 0.04215, 0.25, 0.01, 0.37, 0.04215, 0.4578, 0.13, 0.49, 0.25, 0.4578, 0.37, 0.1667, 0.5, 0.1667, 1.0, 0.08333, 1.0, 0.08333, 0.5, 0.08333, 0.5, 0.08333, 1.0, 7.451e-08, 1.0, 7.451e-08, 0.5, 0.75, 0.49, 0.87, 0.4578, 0.9578, 0.37, 0.99, 0.25, 0.9578, 0.13, 0.87, 0.04215, 0.75, 0.01, 0.63, 0.04215, 0.5422, 0.13, 0.51, 0.25, 0.5422, 0.37, 0.63, 0.4578, 1.0, 0.5, 1.0, 1.0, 0.9167, 1.0, 0.9167, 0.5, 0.9167, 0.5, 0.9167, 1.0, 0.8333, 1.0, 0.8333, 0.5, 0.8333, 0.5, 0.8333, 1.0, 0.75, 1.0, 0.75, 0.5, 0.75, 0.5, 0.75, 1.0, 0.6667, 1.0, 0.6667, 0.5, 0.6667, 0.5, 0.6667, 1.0, 0.5833, 1.0, 0.5833, 0.5, 0.5833, 0.5, 0.5833, 1.0, 0.5, 1.0, 0.5, 0.5, 0.5, 0.5, 0.5, 1.0, 0.4167, 1.0, 0.4167, 0.5, 0.4167, 0.5, 0.4167, 1.0, 0.3333, 1.0, 0.3333, 0.5, 0.3333, 0.5, 0.3333, 1.0, 0.25, 1.0, 0.25, 0.5, 0.25, 0.5, 0.25, 1.0, 0.1667, 1.0, 0.1667, 0.5, 0.37, 0.4578, 0.25, 0.49, 0.13, 0.4578, 0.04215, 0.37, 0.01, 0.25, 0.04215, 0.13, 0.13, 0.04215, 0.25, 0.01, 0.37, 0.04215, 0.4578, 0.13, 0.49, 0.25, 0.4578, 0.37, 0.1667, 0.5, 0.1667, 1.0, 0.08333, 1.0, 0.08333, 0.5, 0.08333, 0.5, 0.08333, 1.0, 7.451e-08, 1.0, 7.451e-08, 0.5, 0.75, 0.49, 0.87, 0.4578, 0.9578, 0.37, 0.99, 0.25, 0.9578, 0.13, 0.87, 0.04215, 0.75, 0.01, 0.63, 0.04215, 0.5422, 0.13, 0.51, 0.25, 0.5422, 0.37, 0.63, 0.4578, 1.0, 0.5, 1.0, 1.0, 0.9167, 1.0, 0.9167, 0.5, 0.9167, 0.5, 0.9167, 1.0, 0.8333, 1.0, 0.8333, 0.5, 0.8333, 0.5, 0.8333, 1.0, 0.75, 1.0, 0.75, 0.5, 0.75, 0.5, 0.75, 1.0, 0.6667, 1.0, 0.6667, 0.5, 0.6667, 0.5, 0.6667, 1.0, 0.5833, 1.0, 0.5833, 0.5, 0.5833, 0.5, 0.5833, 1.0, 0.5, 1.0, 0.5, 0.5, 0.5, 0.5, 0.5, 1.0, 0.4167, 1.0, 0.4167, 0.5, 0.4167, 0.5, 0.4167, 1.0, 0.3333, 1.0, 0.3333, 0.5, 0.3333, 0.5, 0.3333, 1.0, 0.25, 1.0, 0.25, 0.5, 0.25, 0.5, 0.25, 1.0, 0.1667, 1.0, 0.1667, 0.5, 0.37, 0.4578, 0.25, 0.49, 0.13, 0.4578, 0.04215, 0.37, 0.01, 0.25, 0.04215, 0.13, 0.13, 0.04215, 0.25, 0.01, 0.37, 0.04215, 0.4578, 0.13, 0.49, 0.25, 0.4578, 0.37, 0.1667, 0.5, 0.1667, 1.0, 0.08333, 1.0, 0.08333, 0.5, 0.08333, 0.5, 0.08333, 1.0, 7.451e-08, 1.0, 7.451e-08, 0.5, 0.75, 0.49, 0.87, 0.4578, 0.9578, 0.37, 0.99, 0.25, 0.9578, 0.13, 0.87, 0.04215, 0.75, 0.01, 0.63, 0.04215, 0.5422, 0.13, 0.51, 0.25, 0.5422, 0.37, 0.63, 0.4578, 1.0, 0.5, 1.0, 1.0, 0.9167, 1.0, 0.9167, 0.5, 0.9167, 0.5, 0.9167, 1.0, 0.8333, 1.0, 0.8333, 0.5, 0.8333, 0.5, 0.8333, 1.0, 0.75, 1.0, 0.75, 0.5, 0.75, 0.5, 0.75, 1.0, 0.6667, 1.0, 0.6667, 0.5, 0.6667, 0.5, 0.6667, 1.0, 0.5833, 1.0, 0.5833, 0.5, 0.5833, 0.5, 0.5833, 1.0, 0.5, 1.0, 0.5, 0.5, 0.5, 0.5, 0.5, 1.0, 0.4167, 1.0, 0.4167, 0.5, 0.4167, 0.5, 0.4167, 1.0, 0.3333, 1.0, 0.3333, 0.5, 0.3333, 0.5, 0.3333, 1.0, 0.25, 1.0, 0.25, 0.5, 0.25, 0.5, 0.25, 1.0, 0.1667, 1.0, 0.1667, 0.5, 0.37, 0.4578, 0.25, 0.49, 0.13, 0.4578, 0.04215, 0.37, 0.01, 0.25, 0.04215, 0.13, 0.13, 0.04215, 0.25, 0.01, 0.37, 0.04215, 0.4578, 0.13, 0.49, 0.25, 0.4578, 0.37, 0.1667, 0.5, 0.1667, 1.0, 0.08333, 1.0, 0.08333, 0.5, 0.08333, 0.5, 0.08333, 1.0, 7.451e-08, 1.0, 7.451e-08, 0.5, 0.75, 0.49, 0.87, 0.4578, 0.9578, 0.37, 0.99, 0.25, 0.9578, 0.13, 0.87, 0.04215, 0.75, 0.01, 0.63, 0.04215, 0.5422, 0.13, 0.51, 0.25, 0.5422, 0.37, 0.63, 0.4578, 1.0, 0.5, 1.0, 1.0, 0.9167, 1.0, 0.9167, 0.5, 0.9167, 0.5, 0.9167, 1.0, 0.8333, 1.0, 0.8333, 0.5, 0.8333, 0.5, 0.8333, 1.0, 0.75, 1.0, 0.75, 0.5, 0.75, 0.5, 0.75, 1.0, 0.6667, 1.0, 0.6667, 0.5, 0.6667, 0.5, 0.6667, 1.0, 0.5833, 1.0, 0.5833, 0.5, 0.5833, 0.5, 0.5833, 1.0, 0.5, 1.0, 0.5, 0.5, 0.5, 0.5, 0.5, 1.0, 0.4167, 1.0, 0.4167, 0.5, 0.4167, 0.5, 0.4167, 1.0, 0.3333, 1.0, 0.3333, 0.5, 0.3333, 0.5, 0.3333, 1.0, 0.25, 1.0, 0.25, 0.5, 0.25, 0.5, 0.25, 1.0, 0.1667, 1.0, 0.1667, 0.5, 0.37, 0.4578, 0.25, 0.49, 0.13, 0.4578, 0.04215, 0.37, 0.01, 0.25, 0.04215, 0.13, 0.13, 0.04215, 0.25, 0.01, 0.37, 0.04215, 0.4578, 0.13, 0.49, 0.25, 0.4578, 0.37, 0.1667, 0.5, 0.1667, 1.0, 0.08333, 1.0, 0.08333, 0.5, 0.08333, 0.5, 0.08333, 1.0, 7.451e-08, 1.0, 7.451e-08, 0.5, 0.75, 0.49, 0.87, 0.4578, 0.9578, 0.37, 0.99, 0.25, 0.9578, 0.13, 0.87, 0.04215, 0.75, 0.01, 0.63, 0.04215, 0.5422, 0.13, 0.51, 0.25, 0.5422, 0.37, 0.63, 0.4578, 1.0, 0.5, 1.0, 1.0, 0.9167, 1.0, 0.9167, 0.5, 0.9167, 0.5, 0.9167, 1.0, 0.8333, 1.0, 0.8333, 0.5, 0.8333, 0.5, 0.8333, 1.0, 0.75, 1.0, 0.75, 0.5, 0.75, 0.5, 0.75, 1.0, 0.6667, 1.0, 0.6667, 0.5, 0.6667, 0.5, 0.6667, 1.0, 0.5833, 1.0, 0.5833, 0.5, 0.5833, 0.5, 0.5833, 1.0, 0.5, 1.0, 0.5, 0.5, 0.5, 0.5, 0.5, 1.0, 0.4167, 1.0, 0.4167, 0.5, 0.4167, 0.5, 0.4167, 1.0, 0.3333, 1.0, 0.3333, 0.5, 0.3333, 0.5, 0.3333, 1.0, 0.25, 1.0, 0.25, 0.5, 0.25, 0.5, 0.25, 1.0, 0.1667, 1.0, 0.1667, 0.5, 0.37, 0.4578, 0.25, 0.49, 0.13, 0.4578, 0.04215, 0.37, 0.01, 0.25, 0.04215, 0.13, 0.13, 0.04215, 0.25, 0.01, 0.37, 0.04215, 0.4578, 0.13, 0.49, 0.25, 0.4578, 0.37, 0.1667, 0.5, 0.1667, 1.0, 0.08333, 1.0, 0.08333, 0.5, 0.08333, 0.5, 0.08333, 1.0, 7.451e-08, 1.0, 7.451e-08, 0.5, 0.75, 0.49, 0.87, 0.4578, 0.9578, 0.37, 0.99, 0.25, 0.9578, 0.13, 0.87, 0.04215, 0.75, 0.01, 0.63, 0.04215, 0.5422, 0.13, 0.51, 0.25, 0.5422, 0.37, 0.63, 0.4578, 1.0, 0.5, 1.0, 1.0, 0.9167, 1.0, 0.9167, 0.5, 0.9167, 0.5, 0.9167, 1.0, 0.8333, 1.0, 0.8333, 0.5, 0.8333, 0.5, 0.8333, 1.0, 0.75, 1.0, 0.75, 0.5, 0.75, 0.5, 0.75, 1.0, 0.6667, 1.0, 0.6667, 0.5, 0.6667, 0.5, 0.6667, 1.0, 0.5833, 1.0, 0.5833, 0.5, 0.5833, 0.5, 0.5833, 1.0, 0.5, 1.0, 0.5, 0.5, 0.5, 0.5, 0.5, 1.0, 0.4167, 1.0, 0.4167, 0.5, 0.4167, 0.5, 0.4167, 1.0, 0.3333, 1.0, 0.3333, 0.5, 0.3333, 0.5, 0.3333, 1.0, 0.25, 1.0, 0.25, 0.5, 0.25, 0.5, 0.25, 1.0, 0.1667, 1.0, 0.1667, 0.5, 0.37, 0.4578, 0.25, 0.49, 0.13, 0.4578, 0.04215, 0.37, 0.01, 0.25, 0.04215, 0.13, 0.13, 0.04215, 0.25, 0.01, 0.37, 0.04215, 0.4578, 0.13, 0.49, 0.25, 0.4578, 0.37, 0.1667, 0.5, 0.1667, 1.0, 0.08333, 1.0, 0.08333, 0.5, 0.08333, 0.5, 0.08333, 1.0, 7.451e-08, 1.0, 7.451e-08, 0.5, 0.75, 0.49, 0.87, 0.4578, 0.9578, 0.37, 0.99, 0.25, 0.9578, 0.13, 0.87, 0.04215, 0.75, 0.01, 0.63, 0.04215, 0.5422, 0.13, 0.51, 0.25, 0.5422, 0.37, 0.63, 0.4578, 1.0, 0.5, 1.0, 1.0, 0.9167, 1.0, 0.9167, 0.5, 0.9167, 0.5, 0.9167, 1.0, 0.8333, 1.0, 0.8333, 0.5, 0.8333, 0.5, 0.8333, 1.0, 0.75, 1.0, 0.75, 0.5, 0.75, 0.5, 0.75, 1.0, 0.6667, 1.0, 0.6667, 0.5, 0.6667, 0.5, 0.6667, 1.0, 0.5833, 1.0, 0.5833, 0.5, 0.5833, 0.5, 0.5833, 1.0, 0.5, 1.0, 0.5, 0.5, 0.5, 0.5, 0.5, 1.0, 0.4167, 1.0, 0.4167, 0.5, 0.4167, 0.5, 0.4167, 1.0, 0.3333, 1.0, 0.3333, 0.5, 0.3333, 0.5, 0.3333, 1.0, 0.25, 1.0, 0.25, 0.5, 0.25, 0.5, 0.25, 1.0, 0.1667, 1.0, 0.1667, 0.5, 0.37, 0.4578, 0.25, 0.49, 0.13, 0.4578, 0.04215, 0.37, 0.01, 0.25, 0.04215, 0.13, 0.13, 0.04215, 0.25, 0.01, 0.37, 0.04215, 0.4578, 0.13, 0.49, 0.25, 0.4578, 0.37, 0.1667, 0.5, 0.1667, 1.0, 0.08333, 1.0, 0.08333, 0.5, 0.08333, 0.5, 0.08333, 1.0, 7.451e-08, 1.0, 7.451e-08, 0.5, 0.75, 0.49, 0.87, 0.4578, 0.9578, 0.37, 0.99, 0.25, 0.9578, 0.13, 0.87, 0.04215, 0.75, 0.01, 0.63, 0.04215, 0.5422, 0.13, 0.51, 0.25, 0.5422, 0.37, 0.63, 0.4578, 1.0, 0.5, 1.0, 1.0, 0.9167, 1.0, 0.9167, 0.5, 0.9167, 0.5, 0.9167, 1.0, 0.8333, 1.0, 0.8333, 0.5, 0.8333, 0.5, 0.8333, 1.0, 0.75, 1.0, 0.75, 0.5, 0.75, 0.5, 0.75, 1.0, 0.6667, 1.0, 0.6667, 0.5, 0.6667, 0.5, 0.6667, 1.0, 0.5833, 1.0, 0.5833, 0.5, 0.5833, 0.5, 0.5833, 1.0, 0.5, 1.0, 0.5, 0.5, 0.5, 0.5, 0.5, 1.0, 0.4167, 1.0, 0.4167, 0.5, 0.4167, 0.5, 0.4167, 1.0, 0.3333, 1.0, 0.3333, 0.5, 0.3333, 0.5, 0.3333, 1.0, 0.25, 1.0, 0.25, 0.5, 0.25, 0.5, 0.25, 1.0, 0.1667, 1.0, 0.1667, 0.5, 0.37, 0.4578, 0.25, 0.49, 0.13, 0.4578, 0.04215, 0.37, 0.01, 0.25, 0.04215, 0.13, 0.13, 0.04215, 0.25, 0.01, 0.37, 0.04215, 0.4578, 0.13, 0.49, 0.25, 0.4578, 0.37, 0.1667, 0.5, 0.1667, 1.0, 0.08333, 1.0, 0.08333, 0.5, 0.08333, 0.5, 0.08333, 1.0, 7.451e-08, 1.0, 7.451e-08, 0.5, 0.75, 0.49, 0.87, 0.4578, 0.9578, 0.37, 0.99, 0.25, 0.9578, 0.13, 0.87, 0.04215, 0.75, 0.01, 0.63, 0.04215, 0.5422, 0.13, 0.51, 0.25, 0.5422, 0.37, 0.63, 0.4578, 1.0, 0.5, 1.0, 1.0, 0.9167, 1.0, 0.9167, 0.5, 0.9167, 0.5, 0.9167, 1.0, 0.8333, 1.0, 0.8333, 0.5, 0.8333, 0.5, 0.8333, 1.0, 0.75, 1.0, 0.75, 0.5, 0.75, 0.5, 0.75, 1.0, 0.6667, 1.0, 0.6667, 0.5, 0.6667, 0.5, 0.6667, 1.0, 0.5833, 1.0, 0.5833, 0.5, 0.5833, 0.5, 0.5833, 1.0, 0.5, 1.0, 0.5, 0.5, 0.5, 0.5, 0.5, 1.0, 0.4167, 1.0, 0.4167, 0.5, 0.4167, 0.5, 0.4167, 1.0, 0.3333, 1.0, 0.3333, 0.5, 0.3333, 0.5, 0.3333, 1.0, 0.25, 1.0, 0.25, 0.5, 0.25, 0.5, 0.25, 1.0, 0.1667, 1.0, 0.1667, 0.5, 0.37, 0.4578, 0.25, 0.49, 0.13, 0.4578, 0.04215, 0.37, 0.01, 0.25, 0.04215, 0.13, 0.13, 0.04215, 0.25, 0.01, 0.37, 0.04215, 0.4578, 0.13, 0.49, 0.25, 0.4578, 0.37, 0.1667, 0.5, 0.1667, 1.0, 0.08333, 1.0, 0.08333, 0.5, 0.08333, 0.5, 0.08333, 1.0, 7.451e-08, 1.0, 7.451e-08, 0.5, 0.75, 0.49, 0.87, 0.4578, 0.9578, 0.37, 0.99, 0.25, 0.9578, 0.13, 0.87, 0.04215, 0.75, 0.01, 0.63, 0.04215, 0.5422, 0.13, 0.51, 0.25, 0.5422, 0.37, 0.63, 0.4578, 1.0, 0.5, 1.0, 1.0, 0.9167, 1.0, 0.9167, 0.5, 0.9167, 0.5, 0.9167, 1.0, 0.8333, 1.0, 0.8333, 0.5, 0.8333, 0.5, 0.8333, 1.0, 0.75, 1.0, 0.75, 0.5, 0.75, 0.5, 0.75, 1.0, 0.6667, 1.0, 0.6667, 0.5, 0.6667, 0.5, 0.6667, 1.0, 0.5833, 1.0, 0.5833, 0.5, 0.5833, 0.5, 0.5833, 1.0, 0.5, 1.0, 0.5, 0.5, 0.5, 0.5, 0.5, 1.0, 0.4167, 1.0, 0.4167, 0.5, 0.4167, 0.5, 0.4167, 1.0, 0.3333, 1.0, 0.3333, 0.5, 0.3333, 0.5, 0.3333, 1.0, 0.25, 1.0, 0.25, 0.5, 0.25, 0.5, 0.25, 1.0, 0.1667, 1.0, 0.1667, 0.5, 0.37, 0.4578, 0.25, 0.49, 0.13, 0.4578, 0.04215, 0.37, 0.01, 0.25, 0.04215, 0.13, 0.13, 0.04215, 0.25, 0.01, 0.37, 0.04215, 0.4578, 0.13, 0.49, 0.25, 0.4578, 0.37, 0.1667, 0.5, 0.1667, 1.0, 0.08333, 1.0, 0.08333, 0.5, 0.08333, 0.5, 0.08333, 1.0, 7.451e-08, 1.0, 7.451e-08, 0.5, 0.75, 0.49, 0.87, 0.4578, 0.9578, 0.37, 0.99, 0.25, 0.9578, 0.13, 0.87, 0.04215, 0.75, 0.01, 0.63, 0.04215, 0.5422, 0.13, 0.51, 0.25, 0.5422, 0.37, 0.63, 0.4578, 1.0, 0.5, 1.0, 1.0, 0.9167, 1.0, 0.9167, 0.5, 0.9167, 0.5, 0.9167, 1.0, 0.8333, 1.0, 0.8333, 0.5, 0.8333, 0.5, 0.8333, 1.0, 0.75, 1.0, 0.75, 0.5, 0.75, 0.5, 0.75, 1.0, 0.6667, 1.0, 0.6667, 0.5, 0.6667, 0.5, 0.6667, 1.0, 0.5833, 1.0, 0.5833, 0.5, 0.5833, 0.5, 0.5833, 1.0, 0.5, 1.0, 0.5, 0.5, 0.5, 0.5, 0.5, 1.0, 0.4167, 1.0, 0.4167, 0.5, 0.4167, 0.5, 0.4167, 1.0, 0.3333, 1.0, 0.3333, 0.5, 0.3333, 0.5, 0.3333, 1.0, 0.25, 1.0, 0.25, 0.5, 0.25, 0.5, 0.25, 1.0, 0.1667, 1.0, 0.1667, 0.5, 0.37, 0.4578, 0.25, 0.49, 0.13, 0.4578, 0.04215, 0.37, 0.01, 0.25, 0.04215, 0.13, 0.13, 0.04215, 0.25, 0.01, 0.37, 0.04215, 0.4578, 0.13, 0.49, 0.25, 0.4578, 0.37, 0.1667, 0.5, 0.1667, 1.0, 0.08333, 1.0, 0.08333, 0.5, 0.08333, 0.5, 0.08333, 1.0, 7.451e-08, 1.0, 7.451e-08, 0.5, 0.75, 0.49, 0.87, 0.4578, 0.9578, 0.37, 0.99, 0.25, 0.9578, 0.13, 0.87, 0.04215, 0.75, 0.01, 0.63, 0.04215, 0.5422, 0.13, 0.51, 0.25, 0.5422, 0.37, 0.63, 0.4578, 1.0, 0.5, 1.0, 1.0, 0.9167, 1.0, 0.9167, 0.5, 0.9167, 0.5, 0.9167, 1.0, 0.8333, 1.0, 0.8333, 0.5, 0.8333, 0.5, 0.8333, 1.0, 0.75, 1.0, 0.75, 0.5, 0.75, 0.5, 0.75, 1.0, 0.6667, 1.0, 0.6667, 0.5, 0.6667, 0.5, 0.6667, 1.0, 0.5833, 1.0, 0.5833, 0.5, 0.5833, 0.5, 0.5833, 1.0, 0.5, 1.0, 0.5, 0.5, 0.5, 0.5, 0.5, 1.0, 0.4167, 1.0, 0.4167, 0.5, 0.4167, 0.5, 0.4167, 1.0, 0.3333, 1.0, 0.3333, 0.5, 0.3333, 0.5, 0.3333, 1.0, 0.25, 1.0, 0.25, 0.5, 0.25, 0.5, 0.25, 1.0, 0.1667, 1.0, 0.1667, 0.5, 0.37, 0.4578, 0.25, 0.49, 0.13, 0.4578, 0.04215, 0.37, 0.01, 0.25, 0.04215, 0.13, 0.13, 0.04215, 0.25, 0.01, 0.37, 0.04215, 0.4578, 0.13, 0.49, 0.25, 0.4578, 0.37, 0.1667, 0.5, 0.1667, 1.0, 0.08333, 1.0, 0.08333, 0.5, 0.08333, 0.5, 0.08333, 1.0, 7.451e-08, 1.0, 7.451e-08, 0.5, 0.75, 0.49, 0.87, 0.4578, 0.9578, 0.37, 0.99, 0.25, 0.9578, 0.13, 0.87, 0.04215, 0.75, 0.01, 0.63, 0.04215, 0.5422, 0.13, 0.51, 0.25, 0.5422, 0.37, 0.63, 0.4578, 1.0, 0.5, 1.0, 1.0, 0.9167, 1.0, 0.9167, 0.5, 0.9167, 0.5, 0.9167, 1.0, 0.8333, 1.0, 0.8333, 0.5, 0.8333, 0.5, 0.8333, 1.0, 0.75, 1.0, 0.75, 0.5, 0.75, 0.5, 0.75, 1.0, 0.6667, 1.0, 0.6667, 0.5, 0.6667, 0.5, 0.6667, 1.0, 0.5833, 1.0, 0.5833, 0.5, 0.5833, 0.5, 0.5833, 1.0, 0.5, 1.0, 0.5, 0.5, 0.5, 0.5, 0.5, 1.0, 0.4167, 1.0, 0.4167, 0.5, 0.4167, 0.5, 0.4167, 1.0, 0.3333, 1.0, 0.3333, 0.5, 0.3333, 0.5, 0.3333, 1.0, 0.25, 1.0, 0.25, 0.5, 0.25, 0.5, 0.25, 1.0, 0.1667, 1.0, 0.1667, 0.5, 0.37, 0.4578, 0.25, 0.49, 0.13, 0.4578, 0.04215, 0.37, 0.01, 0.25, 0.04215, 0.13, 0.13, 0.04215, 0.25, 0.01, 0.37, 0.04215, 0.4578, 0.13, 0.49, 0.25, 0.4578, 0.37, 0.1667, 0.5, 0.1667, 1.0, 0.08333, 1.0, 0.08333, 0.5, 0.08333, 0.5, 0.08333, 1.0, 7.451e-08, 1.0, 7.451e-08, 0.5, 0.75, 0.49, 0.87, 0.4578, 0.9578, 0.37, 0.99, 0.25, 0.9578, 0.13, 0.87, 0.04215, 0.75, 0.01, 0.63, 0.04215, 0.5422, 0.13, 0.51, 0.25, 0.5422, 0.37, 0.63, 0.4578, 1.0, 0.5, 1.0, 1.0, 0.9167, 1.0, 0.9167, 0.5, 0.9167, 0.5, 0.9167, 1.0, 0.8333, 1.0, 0.8333, 0.5, 0.8333, 0.5, 0.8333, 1.0, 0.75, 1.0, 0.75, 0.5, 0.75, 0.5, 0.75, 1.0, 0.6667, 1.0, 0.6667, 0.5, 0.6667, 0.5, 0.6667, 1.0, 0.5833, 1.0, 0.5833, 0.5, 0.5833, 0.5, 0.5833, 1.0, 0.5, 1.0, 0.5, 0.5, 0.5, 0.5, 0.5, 1.0, 0.4167, 1.0, 0.4167, 0.5, 0.4167, 0.5, 0.4167, 1.0, 0.3333, 1.0, 0.3333, 0.5, 0.3333, 0.5, 0.3333, 1.0, 0.25, 1.0, 0.25, 0.5, 0.25, 0.5, 0.25, 1.0, 0.1667, 1.0, 0.1667, 0.5, 0.37, 0.4578, 0.25, 0.49, 0.13, 0.4578, 0.04215, 0.37, 0.01, 0.25, 0.04215, 0.13, 0.13, 0.04215, 0.25, 0.01, 0.37, 0.04215, 0.4578, 0.13, 0.49, 0.25, 0.4578, 0.37, 0.1667, 0.5, 0.1667, 1.0, 0.08333, 1.0, 0.08333, 0.5, 0.08333, 0.5, 0.08333, 1.0, 7.451e-08, 1.0, 7.451e-08, 0.5, 0.75, 0.49, 0.87, 0.4578, 0.9578, 0.37, 0.99, 0.25, 0.9578, 0.13, 0.87, 0.04215, 0.75, 0.01, 0.63, 0.04215, 0.5422, 0.13, 0.51, 0.25, 0.5422, 0.37, 0.63, 0.4578, 1.0, 0.5, 1.0, 1.0, 0.9167, 1.0, 0.9167, 0.5, 0.9167, 0.5, 0.9167, 1.0, 0.8333, 1.0, 0.8333, 0.5, 0.8333, 0.5, 0.8333, 1.0, 0.75, 1.0, 0.75, 0.5, 0.75, 0.5, 0.75, 1.0, 0.6667, 1.0, 0.6667, 0.5, 0.6667, 0.5, 0.6667, 1.0, 0.5833, 1.0, 0.5833, 0.5, 0.5833, 0.5, 0.5833, 1.0, 0.5, 1.0, 0.5, 0.5, 0.5, 0.5, 0.5, 1.0, 0.4167, 1.0, 0.4167, 0.5, 0.4167, 0.5, 0.4167, 1.0, 0.3333, 1.0, 0.3333, 0.5, 0.3333, 0.5, 0.3333, 1.0, 0.25, 1.0, 0.25, 0.5, 0.25, 0.5, 0.25, 1.0, 0.1667, 1.0, 0.1667, 0.5, 0.37, 0.4578, 0.25, 0.49, 0.13, 0.4578, 0.04215, 0.37, 0.01, 0.25, 0.04215, 0.13, 0.13, 0.04215, 0.25, 0.01, 0.37, 0.04215, 0.4578, 0.13, 0.49, 0.25, 0.4578, 0.37, 0.1667, 0.5, 0.1667, 1.0, 0.08333, 1.0, 0.08333, 0.5, 0.08333, 0.5, 0.08333, 1.0, 7.451e-08, 1.0, 7.451e-08, 0.5, 0.75, 0.49, 0.87, 0.4578, 0.9578, 0.37, 0.99, 0.25, 0.9578, 0.13, 0.87, 0.04215, 0.75, 0.01, 0.63, 0.04215, 0.5422, 0.13, 0.51, 0.25, 0.5422, 0.37, 0.63, 0.4578, 1.0, 0.5, 1.0, 1.0, 0.9167, 1.0, 0.9167, 0.5, 0.9167, 0.5, 0.9167, 1.0, 0.8333, 1.0, 0.8333, 0.5, 0.8333, 0.5, 0.8333, 1.0, 0.75, 1.0, 0.75, 0.5, 0.75, 0.5, 0.75, 1.0, 0.6667, 1.0, 0.6667, 0.5, 0.6667, 0.5, 0.6667, 1.0, 0.5833, 1.0, 0.5833, 0.5, 0.5833, 0.5, 0.5833, 1.0, 0.5, 1.0, 0.5, 0.5, 0.5, 0.5, 0.5, 1.0, 0.4167, 1.0, 0.4167, 0.5, 0.4167, 0.5, 0.4167, 1.0, 0.3333, 1.0, 0.3333, 0.5, 0.3333, 0.5, 0.3333, 1.0, 0.25, 1.0, 0.25, 0.5, 0.25, 0.5, 0.25, 1.0, 0.1667, 1.0, 0.1667, 0.5, 0.37, 0.4578, 0.25, 0.49, 0.13, 0.4578, 0.04215, 0.37, 0.01, 0.25, 0.04215, 0.13, 0.13, 0.04215, 0.25, 0.01, 0.37, 0.04215, 0.4578, 0.13, 0.49, 0.25, 0.4578, 0.37, 0.1667, 0.5, 0.1667, 1.0, 0.08333, 1.0, 0.08333, 0.5, 0.08333, 0.5, 0.08333, 1.0, 7.451e-08, 1.0, 7.451e-08, 0.5, 0.75, 0.49, 0.87, 0.4578, 0.9578, 0.37, 0.99, 0.25, 0.9578, 0.13, 0.87, 0.04215, 0.75, 0.01, 0.63, 0.04215, 0.5422, 0.13, 0.51, 0.25, 0.5422, 0.37, 0.63, 0.4578, 0.625, 0.5, 0.875, 0.5, 0.875, 0.75, 0.625, 0.75, 0.375, 0.75, 0.625, 0.75, 0.625, 1.0, 0.375, 1.0, 0.375, 0.0, 0.625, 0.0, 0.625, 0.25, 0.375, 0.25, 0.125, 0.5, 0.375, 0.5, 0.375, 0.75, 0.125, 0.75, 0.375, 0.5, 0.625, 0.5, 0.625, 0.75, 0.375, 0.75, 0.375, 0.25, 0.625, 0.25, 0.625, 0.5, 0.375, 0.5, 0.625, 0.5, 0.875, 0.5, 0.875, 0.75, 0.625, 0.75, 0.375, 0.75, 0.625, 0.75, 0.625, 1.0, 0.375, 1.0, 0.375, 0.0, 0.625, 0.0, 0.625, 0.25, 0.375, 0.25, 0.125, 0.5, 0.375, 0.5, 0.375, 0.75, 0.125, 0.75, 0.375, 0.5, 0.625, 0.5, 0.625, 0.75, 0.375, 0.75, 0.375, 0.25, 0.625, 0.25, 0.625, 0.5, 0.375, 0.5, 0.625, 0.5, 0.875, 0.5, 0.875, 0.75, 0.625, 0.75, 0.375, 0.75, 0.625, 0.75, 0.625, 1.0, 0.375, 1.0, 0.375, 0.0, 0.625, 0.0, 0.625, 0.25, 0.375, 0.25, 0.125, 0.5, 0.375, 0.5, 0.375, 0.75, 0.125, 0.75, 0.375, 0.5, 0.625, 0.5, 0.625, 0.75, 0.375, 0.75, 0.375, 0.25, 0.625, 0.25, 0.625, 0.5, 0.375, 0.5, 0.625, 0.5, 0.875, 0.5, 0.875, 0.75, 0.625, 0.75, 0.375, 0.75, 0.625, 0.75, 0.625, 1.0, 0.375, 1.0, 0.375, 0.0, 0.625, 0.0, 0.625, 0.25, 0.375, 0.25, 0.125, 0.5, 0.375, 0.5, 0.375, 0.75, 0.125, 0.75, 0.375, 0.5, 0.625, 0.5, 0.625, 0.75, 0.375, 0.75, 0.375, 0.25, 0.625, 0.25, 0.625, 0.5, 0.375, 0.5, 0.625, 0.5, 0.875, 0.5, 0.875, 0.75, 0.625, 0.75, 0.375, 0.75, 0.625, 0.75, 0.625, 1.0, 0.375, 1.0, 0.375, 0.0, 0.625, 0.0, 0.625, 0.25, 0.375, 0.25, 0.125, 0.5, 0.375, 0.5, 0.375, 0.75, 0.125, 0.75, 0.375, 0.5, 0.625, 0.5, 0.625, 0.75, 0.375, 0.75, 0.375, 0.25, 0.625, 0.25, 0.625, 0.5, 0.375, 0.5, 0.625, 0.5, 0.875, 0.5, 0.875, 0.75, 0.625, 0.75, 0.375, 0.75, 0.625, 0.75, 0.625, 1.0, 0.375, 1.0, 0.375, 0.0, 0.625, 0.0, 0.625, 0.25, 0.375, 0.25, 0.125, 0.5, 0.375, 0.5, 0.375, 0.75, 0.125, 0.75, 0.375, 0.5, 0.625, 0.5, 0.625, 0.75, 0.375, 0.75, 0.375, 0.25, 0.625, 0.25, 0.625, 0.5, 0.375, 0.5, 0.625, 0.5, 0.875, 0.5, 0.875, 0.75, 0.625, 0.75, 0.375, 0.75, 0.625, 0.75, 0.625, 1.0, 0.375, 1.0, 0.375, 0.0, 0.625, 0.0, 0.625, 0.25, 0.375, 0.25, 0.125, 0.5, 0.375, 0.5, 0.375, 0.75, 0.125, 0.75, 0.375, 0.5, 0.625, 0.5, 0.625, 0.75, 0.375, 0.75, 0.375, 0.25, 0.625, 0.25, 0.625, 0.5, 0.375, 0.5, 0.625, 0.5, 0.875, 0.5, 0.875, 0.75, 0.625, 0.75, 0.375, 0.75, 0.625, 0.75, 0.625, 1.0, 0.375, 1.0, 0.375, 0.0, 0.625, 0.0, 0.625, 0.25, 0.375, 0.25, 0.125, 0.5, 0.375, 0.5, 0.375, 0.75, 0.125, 0.75, 0.375, 0.5, 0.625, 0.5, 0.625, 0.75, 0.375, 0.75, 0.375, 0.25, 0.625, 0.25, 0.625, 0.5, 0.375, 0.5, 0.625, 0.5, 0.875, 0.5, 0.875, 0.75, 0.625, 0.75, 0.375, 0.75, 0.625, 0.75, 0.625, 1.0, 0.375, 1.0, 0.375, 0.0, 0.625, 0.0, 0.625, 0.25, 0.375, 0.25, 0.125, 0.5, 0.375, 0.5, 0.375, 0.75, 0.125, 0.75, 0.375, 0.5, 0.625, 0.5, 0.625, 0.75, 0.375, 0.75, 0.375, 0.25, 0.625, 0.25, 0.625, 0.5, 0.375, 0.5, 0.625, 0.5, 0.875, 0.5, 0.875, 0.75, 0.625, 0.75, 0.375, 0.75, 0.625, 0.75, 0.625, 1.0, 0.375, 1.0, 0.375, 0.0, 0.625, 0.0, 0.625, 0.25, 0.375, 0.25, 0.125, 0.5, 0.375, 0.5, 0.375, 0.75, 0.125, 0.75, 0.375, 0.5, 0.625, 0.5, 0.625, 0.75, 0.375, 0.75, 0.375, 0.25, 0.625, 0.25, 0.625, 0.5, 0.375, 0.5, 0.625, 0.5, 0.875, 0.5, 0.875, 0.75, 0.625, 0.75, 0.375, 0.75, 0.625, 0.75, 0.625, 1.0, 0.375, 1.0, 0.375, 0.0, 0.625, 0.0, 0.625, 0.25, 0.375, 0.25, 0.125, 0.5, 0.375, 0.5, 0.375, 0.75, 0.125, 0.75, 0.375, 0.5, 0.625, 0.5, 0.625, 0.75, 0.375, 0.75, 0.375, 0.25, 0.625, 0.25, 0.625, 0.5, 0.375, 0.5])
me_cube_001.materials.append(mat_material)
me_cube_001.materials.append(mat_material_001)
me_cube_001.use_mirror_vertex_groups = False
me_cube_001.update()

# ---- objects
ob_cube_001 = bpy.data.objects.new('Cube.001', me_cube_001)

# ---- transforms, parenting, visibility, modifiers, constraints
ob_cube_001.location = (0.0, 4.0, 2.0)
ob_cube_001.scale = (0.2, 0.2, 2.2)
ob_cube_001.lock_rotations_4d = False
ob_cube_001.empty_display_type = 'ARROWS'
ob_cube_001.lineart.crease_threshold = 0.0

# ---- collection membership
col_collection.objects.link(ob_cube_001)
col_weapon_rack.objects.link(ob_cube_001)

# ---- scene / render settings (as saved in the file)
scene.frame_start = 1; scene.frame_end = 250; scene.frame_set(1)
scene.render.engine = 'BLENDER_EEVEE_NEXT'
bpy.context.view_layer.update()

# ---- added for rendering (the .blend has no active camera and no usable light): camera, sun
cam_auto = bpy.data.cameras.new('AutoCamera')
cam_auto.lens = 50.0
cam_auto.sensor_width = 36.0
cam_auto.clip_end = 1000.0
ob_auto_camera = bpy.data.objects.new('AutoCamera', cam_auto)
scene.collection.objects.link(ob_auto_camera)
ob_auto_camera.location = (7.23563, -5.4848, 6.9885)
ob_auto_camera.rotation_euler = (1.09748, -7.21219e-08, 0.694738)
scene.camera = ob_auto_camera
light_auto_sun = bpy.data.lights.new('AutoSun', 'SUN')
light_auto_sun.energy = 3.0
light_auto_sun.angle = 0.0523599
ob_auto_sun = bpy.data.objects.new('AutoSun', light_auto_sun)
scene.collection.objects.link(ob_auto_sun)
ob_auto_sun.rotation_euler = (0.872665, 0.174533, 0.523599)
bpy.context.view_layer.update()
